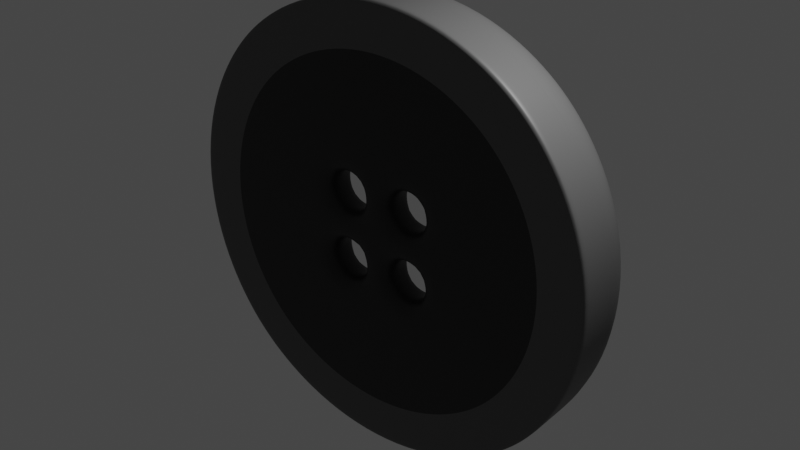 # Source: Button3.blend  (saved by Blender 3.0.42; exported with 4.5.12 LTS)
import bpy
from mathutils import Matrix  # noqa: F401  (used for matrix-valued properties, if any)

bpy.ops.wm.read_factory_settings(use_empty=True)
scene = bpy.context.scene
scene.name = 'Scene'

# ---- collections
col_collection = bpy.data.collections.new('Collection'); scene.collection.children.link(col_collection)

# ---- materials (node trees are filled in below, after node groups)
mat_material_001 = bpy.data.materials.new('Material.001')
mat_material_001.use_transparent_shadow = False
mat_material_002 = bpy.data.materials.new('Material.002')
mat_material_002.use_transparent_shadow = False

# ---- material node trees
mat_material_001.use_nodes = True; mat_material_001.node_tree.nodes.clear()
_N = mat_material_001.node_tree.nodes; _L = mat_material_001.node_tree.links
n0 = _N.new('ShaderNodeBsdfPrincipled'); n0.name = 'Principled BSDF'; n0.location = (10, 300)
n0.distribution = 'GGX'
n0.subsurface_method = 'RANDOM_WALK_SKIN'
n0.inputs[0].default_value = (0.1022, 0.1022, 0.1022, 1.0)
n0.inputs[3].default_value = 1.45
n0.inputs[27].default_value = (0.0, 0.0, 0.0, 1.0)
n0.inputs[28].default_value = 1.0
n1 = _N.new('ShaderNodeOutputMaterial'); n1.name = 'Material Output'; n1.location = (300, 300)
_L.new(n0.outputs[0], n1.inputs[0])
n1.is_active_output = True
mat_material_002.use_nodes = True; mat_material_002.node_tree.nodes.clear()
_N = mat_material_002.node_tree.nodes; _L = mat_material_002.node_tree.links
n0 = _N.new('ShaderNodeBsdfPrincipled'); n0.name = 'Principled BSDF'; n0.location = (10, 300)
n0.distribution = 'GGX'
n0.subsurface_method = 'RANDOM_WALK_SKIN'
n0.inputs[0].default_value = (0.01229, 0.01229, 0.01229, 1.0)
n0.inputs[3].default_value = 1.45
n0.inputs[27].default_value = (0.0, 0.0, 0.0, 1.0)
n0.inputs[28].default_value = 1.0
n1 = _N.new('ShaderNodeOutputMaterial'); n1.name = 'Material Output'; n1.location = (300, 300)
_L.new(n0.outputs[0], n1.inputs[0])
n1.is_active_output = True

# ---- world
world_world = bpy.data.worlds.new('World'); scene.world = world_world
world_world.use_nodes = True; world_world.node_tree.nodes.clear()
_N = world_world.node_tree.nodes; _L = world_world.node_tree.links
n0 = _N.new('ShaderNodeOutputWorld'); n0.name = 'World Output'; n0.location = (300, 300)
n1 = _N.new('ShaderNodeBackground'); n1.name = 'Background'; n1.location = (10, 300)
n1.inputs[0].default_value = (0.05088, 0.05088, 0.05088, 1.0)
_L.new(n1.outputs[0], n0.inputs[0])
n0.is_active_output = True
world_world.color = (0.05088, 0.05088, 0.05088)
world_world.use_sun_shadow = False
world_world.sun_shadow_jitter_overblur = 0.0

# ---- lights
light_light = bpy.data.lights.new('Light', 'POINT')
light_light.transmission_factor = 0.0
light_light.energy = 1000.0
light_light.shadow_soft_size = 0.1
light_light.shadow_maximum_resolution = 0.006
light_light.use_absolute_resolution = True

# ---- meshes
me_plane = bpy.data.meshes.new('Plane')
me_plane.from_pydata([(1.0, 1.0, 0.0), (1.0, 0.0, 0.0), (0.0, 1.0, 0.0), (0.0, 0.0, 0.0), (1.0, 0.5, 0.0), (0.5, 1.0, 0.0), (0.0, 0.5, 0.0), (0.5, 0.0, 0.0), (1.0, 0.75, 0.0), (0.25, 1.0, 0.0), (0.0, 0.75, 0.0), (0.25, 0.0, 0.0), (1.0, 0.25, 0.0), (0.75, 1.0, 0.0), (0.0, 0.25, 0.0), (0.75, 0.0, 0.0), (0.5, 0.8018, 0.0), (0.5, 0.1982, 0.0), (0.1982, 0.5, 0.0), (0.8018, 0.5, 0.0), (0.7134, 0.2866, 0.0), (0.2866, 0.2866, 0.0), (0.2866, 0.7134, 0.0), (0.7134, 0.7134, 0.0), (-1.0, 1.0, 0.0), (-1.0, 0.0, 0.0), (-1.0, 0.5, 0.0), (-0.5, 1.0, 0.0), (-0.5, 0.0, 0.0), (-1.0, 0.75, 0.0), (-0.25, 1.0, 0.0), (-0.25, 0.0, 0.0), (-1.0, 0.25, 0.0), (-0.75, 1.0, 0.0), (-0.75, 0.0, 0.0), (-0.5, 0.8018, 0.0), (-0.5, 0.1982, 0.0), (-0.1982, 0.5, 0.0), (-0.8018, 0.5, 0.0), (-0.7134, 0.2866, 0.0), (-0.2866, 0.2866, 0.0), (-0.2866, 0.7134, 0.0), (-0.7134, 0.7134, 0.0), (1.0, -1.0, 0.0), (0.0, -1.0, 0.0), (1.0, -0.5, 0.0), (0.5, -1.0, 0.0), (0.0, -0.5, 0.0), (1.0, -0.75, 0.0), (0.25, -1.0, 0.0), (0.0, -0.75, 0.0), (1.0, -0.25, 0.0), (0.75, -1.0, 0.0), (0.0, -0.25, 0.0), (0.5, -0.8018, 0.0), (0.5, -0.1982, 0.0), (0.1982, -0.5, 0.0), (0.8018, -0.5, 0.0), (0.7134, -0.2866, 0.0), (0.2866, -0.2866, 0.0), (0.2866, -0.7134, 0.0), (0.7134, -0.7134, 0.0), (-1.0, -1.0, 0.0), (-1.0, -0.5, 0.0), (-0.5, -1.0, 0.0), (-1.0, -0.75, 0.0), (-0.25, -1.0, 0.0), (-1.0, -0.25, 0.0), (-0.75, -1.0, 0.0), (-0.5, -0.8018, 0.0), (-0.5, -0.1982, 0.0), (-0.1982, -0.5, 0.0), (-0.8018, -0.5, 0.0), (-0.7134, -0.2866, 0.0), (-0.2866, -0.2866, 0.0), (-0.2866, -0.7134, 0.0), (-0.7134, -0.7134, 0.0), (1.723, 1.723, -4.755e-16), (2.437, -7.408e-09, 3.238e-16), (-4.445e-09, 2.437, 3.238e-16), (2.18, 1.09, 6.798e-17), (1.09, 2.18, 6.798e-17), (1.949, 1.462, -1.898e-16), (0.591, 2.364, 2.546e-16), (2.364, 0.591, 2.546e-16), (1.462, 1.949, -1.898e-16), (-1.723, 1.723, -4.755e-16), (-2.437, -7.408e-09, 3.238e-16), (-2.18, 1.09, 6.798e-17), (-1.09, 2.18, 6.798e-17), (-1.949, 1.462, -1.898e-16), (-0.591, 2.364, 2.546e-16), (-2.364, 0.591, 2.546e-16), (-1.462, 1.949, -1.898e-16), (1.723, -1.723, -4.755e-16), (2.733e-08, -2.437, 3.238e-16), (2.18, -1.09, 6.798e-17), (1.09, -2.18, 6.798e-17), (1.949, -1.462, -1.898e-16), (0.591, -2.364, 2.546e-16), (2.364, -0.591, 2.546e-16), (1.462, -1.949, -1.898e-16), (-1.723, -1.723, -4.755e-16), (-2.18, -1.09, 6.798e-17), (-1.09, -2.18, 6.798e-17), (-1.949, -1.462, -1.898e-16), (-0.591, -2.364, 2.546e-16), (-2.364, -0.591, 2.546e-16), (-1.462, -1.949, -1.898e-16), (1.0, 0.75, -0.5292), (1.0, 1.0, -0.5292), (0.25, 1.0, -0.5292), (0.0, 1.0, -0.5292), (0.0, 0.75, -0.5292), (0.25, 0.0, -0.5292), (0.0, 0.0, -0.5292), (1.0, 0.25, -0.5292), (1.0, 0.5, -0.5292), (0.75, 1.0, -0.5292), (0.5, 1.0, -0.5292), (0.0, 0.25, -0.5292), (0.0, 0.5, -0.5292), (0.75, 0.0, -0.5292), (0.5, 0.0, -0.5292), (0.5, 0.8018, -0.5292), (0.1982, 0.5, -0.5292), (1.0, 0.0, -0.5292), (0.5, 0.1982, -0.5292), (0.8018, 0.5, -0.5292), (0.7134, 0.2866, -0.5292), (0.2866, 0.2866, -0.5292), (0.2866, 0.7134, -0.5292), (0.7134, 0.7134, -0.5292), (-1.0, 0.75, -0.5292), (-1.0, 1.0, -0.5292), (-0.25, 1.0, -0.5292), (-0.25, 0.0, -0.5292), (-1.0, 0.25, -0.5292), (-1.0, 0.5, -0.5292), (-0.75, 1.0, -0.5292), (-0.5, 1.0, -0.5292), (-0.75, 0.0, -0.5292), (-0.5, 0.0, -0.5292), (-0.5, 0.8018, -0.5292), (-0.1982, 0.5, -0.5292), (-1.0, 0.0, -0.5292), (-0.5, 0.1982, -0.5292), (-0.8018, 0.5, -0.5292), (-0.7134, 0.2866, -0.5292), (-0.2866, 0.2866, -0.5292), (-0.2866, 0.7134, -0.5292), (-0.7134, 0.7134, -0.5292), (1.0, -0.75, -0.5292), (1.0, -1.0, -0.5292), (0.25, -1.0, -0.5292), (5.574e-25, -1.0, -0.5292), (0.0, -0.75, -0.5292), (1.0, -0.25, -0.5292), (1.0, -0.5, -0.5292), (0.75, -1.0, -0.5292), (0.5, -1.0, -0.5292), (0.0, -0.25, -0.5292), (0.0, -0.5, -0.5292), (0.5, -0.8018, -0.5292), (0.1982, -0.5, -0.5292), (0.5, -0.1982, -0.5292), (0.8018, -0.5, -0.5292), (0.7134, -0.2866, -0.5292), (0.2866, -0.2866, -0.5292), (0.2866, -0.7134, -0.5292), (0.7134, -0.7134, -0.5292), (-1.0, -0.75, -0.5292), (-1.0, -1.0, -0.5292), (-0.25, -1.0, -0.5292), (-1.0, -0.25, -0.5292), (-1.0, -0.5, -0.5292), (-0.75, -1.0, -0.5292), (-0.5, -1.0, -0.5292), (-0.5, -0.8018, -0.5292), (-0.1982, -0.5, -0.5292), (-0.5, -0.1982, -0.5292), (-0.8018, -0.5, -0.5292), (-0.7134, -0.2866, -0.5292), (-0.2866, -0.2866, -0.5292), (-0.2866, -0.7134, -0.5292), (-0.7134, -0.7134, -0.5292), (1.949, 1.462, -0.5292), (1.723, 1.723, -0.5292), (0.591, 2.364, -0.5292), (-4.445e-09, 2.437, -0.5292), (2.364, 0.591, -0.5292), (2.18, 1.09, -0.5292), (1.462, 1.949, -0.5292), (1.09, 2.18, -0.5292), (2.437, -7.408e-09, -0.5292), (-1.949, 1.462, -0.5292), (-1.723, 1.723, -0.5292), (-0.591, 2.364, -0.5292), (-2.364, 0.591, -0.5292), (-2.18, 1.09, -0.5292), (-1.462, 1.949, -0.5292), (-1.09, 2.18, -0.5292), (-2.437, -7.408e-09, -0.5292), (1.949, -1.462, -0.5292), (1.723, -1.723, -0.5292), (0.591, -2.364, -0.5292), (2.733e-08, -2.437, -0.5292), (2.364, -0.591, -0.5292), (2.18, -1.09, -0.5292), (1.462, -1.949, -0.5292), (1.09, -2.18, -0.5292), (-1.949, -1.462, -0.5292), (-1.723, -1.723, -0.5292), (-0.591, -2.364, -0.5292), (-2.364, -0.591, -0.5292), (-2.18, -1.09, -0.5292), (-1.462, -1.949, -0.5292), (-1.09, -2.18, -0.5292), (-1.462, 1.949, -0.5292), (-1.09, 2.18, -0.5292), (-2.18, 1.09, -0.5292), (-1.949, 1.462, -0.5292), (-0.591, 2.364, -0.5292), (-2.437, -7.408e-09, -0.5292), (-2.364, 0.591, -0.5292), (-1.723, 1.723, -0.5292), (1.949, -1.462, -0.5292), (1.723, -1.723, -0.5292), (0.591, -2.364, -0.5292), (2.733e-08, -2.437, -0.5292), (2.364, -0.591, -0.5292), (2.18, -1.09, -0.5292), (1.462, -1.949, -0.5292), (1.09, -2.18, -0.5292), (2.437, -7.408e-09, -0.5292), (-1.723, -1.723, -0.5292), (-1.949, -1.462, -0.5292), (-0.591, -2.364, -0.5292), (-2.18, -1.09, -0.5292), (-2.364, -0.591, -0.5292), (1.723, 1.723, -0.5292), (1.949, 1.462, -0.5292), (-1.09, -2.18, -0.5292), (-1.462, -1.949, -0.5292), (-4.445e-09, 2.437, -0.5292), (0.591, 2.364, -0.5292), (2.18, 1.09, -0.5292), (2.364, 0.591, -0.5292), (1.09, 2.18, -0.5292), (1.462, 1.949, -0.5292), (-1.09, 2.18, 0.0), (-1.949, 1.462, 0.0), (-0.591, 2.364, 0.0), (-2.364, 0.591, 0.0), (1.723, -1.723, 0.0), (2.733e-08, -2.437, 0.0), (2.18, -1.09, 0.0), (1.09, -2.18, 0.0), (-1.949, -1.462, 0.0), (-0.591, -2.364, 0.0), (-2.364, -0.591, 0.0), (1.949, 1.462, 0.0), (-1.462, -1.949, 0.0), (0.591, 2.364, 0.0), (2.364, 0.591, 0.0), (1.462, 1.949, 0.0), (-1.462, 1.949, 0.0), (-2.18, 1.09, 0.0), (-2.437, -7.408e-09, 0.0), (-1.723, 1.723, 0.0), (1.949, -1.462, 0.0), (0.591, -2.364, 0.0), (2.364, -0.591, 0.0), (1.462, -1.949, 0.0), (2.437, -7.408e-09, 0.0), (-1.723, -1.723, 0.0), (-2.18, -1.09, 0.0), (1.723, 1.723, 0.0), (-1.09, -2.18, 0.0), (-4.445e-09, 2.437, 0.0), (2.18, 1.09, 0.0), (1.09, 2.18, 0.0), (-1.933, 2.59, 0.0), (-1.933, 2.59, -0.5292), (-2.894, 1.439, 0.0), (-2.894, 1.439, -0.5292), (-3.232, 1.954e-10, 0.0), (-3.232, 1.954e-10, -0.5292), (-2.286, 2.286, 0.0), (-2.286, 2.286, -0.5292), (2.59, -1.933, 0.0), (2.59, -1.933, -0.5292), (0.7789, -3.137, 0.0), (0.7789, -3.137, -0.5292), (3.137, -0.7789, 0.0), (3.137, -0.7789, -0.5292), (1.933, -2.59, 0.0), (1.933, -2.59, -0.5292), (3.232, 1.954e-10, 0.0), (3.232, 1.954e-10, -0.5292), (-2.286, -2.286, 0.0), (-2.286, -2.286, -0.5292), (-2.894, -1.439, 0.0), (-2.894, -1.439, -0.5292), (2.286, 2.286, 0.0), (2.286, 2.286, -0.5292), (-1.439, -2.894, 0.0), (-1.439, -2.894, -0.5292), (-4.445e-09, 3.232, 0.0), (-4.445e-09, 3.232, -0.5292), (2.894, 1.439, 0.0), (2.894, 1.439, -0.5292), (1.439, 2.894, 0.0), (1.439, 2.894, -0.5292), (-3.137, 0.7789, -0.5292), (-0.7789, 3.137, -0.5292), (-2.59, 1.933, -0.5292), (1.933, 2.59, -0.5292), (3.137, 0.7789, -0.5292), (0.7789, 3.137, -0.5292), (-1.933, -2.59, -0.5292), (2.59, 1.933, -0.5292), (-3.137, -0.7789, -0.5292), (-0.7789, -3.137, -0.5292), (-2.59, -1.933, -0.5292), (2.733e-08, -3.232, -0.5292), (2.286, -2.286, -0.5292), (1.439, -2.894, -0.5292), (2.894, -1.439, -0.5292), (-1.439, 2.894, -0.5292), (-1.439, 2.894, 0.0), (-2.59, 1.933, 0.0), (-0.7789, 3.137, 0.0), (-3.137, 0.7789, 0.0), (2.286, -2.286, 0.0), (2.733e-08, -3.232, 0.0), (2.894, -1.439, 0.0), (1.439, -2.894, 0.0), (-2.59, -1.933, 0.0), (-0.7789, -3.137, 0.0), (-3.137, -0.7789, 0.0), (2.59, 1.933, 0.0), (-1.933, -2.59, 0.0), (0.7789, 3.137, 0.0), (3.137, 0.7789, 0.0), (1.933, 2.59, 0.0), (-1.933, 2.59, 0.0), (-2.894, 1.439, 0.0), (-3.232, 1.954e-10, 0.0), (-2.286, 2.286, 0.0), (2.59, -1.933, 0.0), (0.7789, -3.137, 0.0), (3.137, -0.7789, 0.0), (1.933, -2.59, 0.0), (3.232, 1.954e-10, 0.0), (-2.286, -2.286, 0.0), (-2.894, -1.439, 0.0), (2.286, 2.286, 0.0), (-1.439, -2.894, 0.0), (-4.445e-09, 3.232, 0.0), (2.894, 1.439, 0.0), (1.439, 2.894, 0.0), (-1.439, 2.894, 0.0), (-2.59, 1.933, 0.0), (-0.7789, 3.137, 0.0), (-3.137, 0.7789, 0.0), (2.286, -2.286, 0.0), (2.733e-08, -3.232, 0.0), (2.894, -1.439, 0.0), (1.439, -2.894, 0.0), (-2.59, -1.933, 0.0), (-0.7789, -3.137, 0.0), (-3.137, -0.7789, 0.0), (2.59, 1.933, 0.0), (-1.933, -2.59, 0.0), (0.7789, 3.137, 0.0), (3.137, 0.7789, 0.0), (1.933, 2.59, 0.0), (-1.933, 2.59, -0.5292), (-2.894, 1.439, -0.5292), (-3.232, 1.954e-10, -0.5292), (-2.286, 2.286, -0.5292), (2.59, -1.933, -0.5292), (0.7789, -3.137, -0.5292), (3.137, -0.7789, -0.5292), (1.933, -2.59, -0.5292), (3.232, 1.954e-10, -0.5292), (-2.286, -2.286, -0.5292), (-2.894, -1.439, -0.5292), (2.286, 2.286, -0.5292), (-1.439, -2.894, -0.5292), (-4.445e-09, 3.232, -0.5292), (2.894, 1.439, -0.5292), (1.439, 2.894, -0.5292), (-1.439, 2.894, -0.5292), (-2.59, 1.933, -0.5292), (-0.7789, 3.137, -0.5292), (-3.137, 0.7789, -0.5292), (2.286, -2.286, -0.5292), (2.733e-08, -3.232, -0.5292), (2.894, -1.439, -0.5292), (1.439, -2.894, -0.5292), (-2.59, -1.933, -0.5292), (-0.7789, -3.137, -0.5292), (-3.137, -0.7789, -0.5292), (2.59, 1.933, -0.5292), (-1.933, -2.59, -0.5292), (0.7789, 3.137, -0.5292), (3.137, 0.7789, -0.5292), (1.933, 2.59, -0.5292), (-1.335, 1.788, -0.3654), (-1.998, 0.9933, -0.3654), (-2.232, 1.349e-10, -0.3654), (-1.578, 1.578, -0.3654), (1.788, -1.335, -0.3654), (0.5378, -2.166, -0.3654), (2.166, -0.5378, -0.3654), (1.335, -1.788, -0.3654), (2.232, 1.349e-10, -0.3654), (-1.578, -1.578, -0.3654), (-1.998, -0.9933, -0.3654), (1.578, 1.578, -0.3654), (-0.9933, -1.998, -0.3654), (-3.069e-09, 2.232, -0.3654), (1.998, 0.9933, -0.3654), (0.9933, 1.998, -0.3654), (-0.9933, 1.998, -0.3654), (-1.788, 1.335, -0.3654), (-0.5378, 2.166, -0.3654), (-2.166, 0.5378, -0.3654), (1.578, -1.578, -0.3654), (1.887e-08, -2.232, -0.3654), (1.998, -0.9933, -0.3654), (0.9933, -1.998, -0.3654), (-1.788, -1.335, -0.3654), (-0.5378, -2.166, -0.3654), (-2.166, -0.5378, -0.3654), (1.788, 1.335, -0.3654), (-1.335, -1.788, -0.3654), (0.5378, 2.166, -0.3654), (2.166, 0.5378, -0.3654), (1.335, 1.788, -0.3654), (-0.7789, 3.137, -1.072), (-0.591, 2.364, -1.072), (-4.445e-09, 2.437, -1.072), (-4.445e-09, 3.232, -1.072), (-2.286, 2.286, -1.072), (-1.723, 1.723, -1.072), (-1.462, 1.949, -1.072), (-1.933, 2.59, -1.072), (-3.137, 0.7789, -1.072), (-2.364, 0.591, -1.072), (-2.18, 1.09, -1.072), (-2.894, 1.439, -1.072), (2.733e-08, -2.437, -1.072), (2.733e-08, -3.232, -1.072), (-1.949, 1.462, -1.072), (1.462, 1.949, -1.072), (1.723, 1.723, -1.072), (2.364, 0.591, -1.072), (2.437, -7.408e-09, -1.072), (0.591, 2.364, -1.072), (1.09, 2.18, -1.072), (-1.462, -1.949, -1.072), (-1.723, -1.723, -1.072), (1.949, 1.462, -1.072), (2.18, 1.09, -1.072), (-2.364, -0.591, -1.072), (-2.437, -7.408e-09, -1.072), (-0.591, -2.364, -1.072), (-1.09, -2.18, -1.072), (-1.949, -1.462, -1.072), (-2.18, -1.09, -1.072), (1.723, -1.723, -1.072), (1.462, -1.949, -1.072), (2.364, -0.591, -1.072), (1.09, -2.18, -1.072), (0.591, -2.364, -1.072), (2.18, -1.09, -1.072), (1.949, -1.462, -1.072), (-1.09, 2.18, -1.072), (2.894, -1.439, -1.072), (2.59, -1.933, -1.072), (1.439, -2.894, -1.072), (0.7789, -3.137, -1.072), (3.232, 1.954e-10, -1.072), (3.137, -0.7789, -1.072), (2.286, -2.286, -1.072), (1.933, -2.59, -1.072), (-2.286, -2.286, -1.072), (-2.59, -1.933, -1.072), (-2.59, 1.933, -1.072), (1.933, 2.59, -1.072), (2.286, 2.286, -1.072), (3.137, 0.7789, -1.072), (0.7789, 3.137, -1.072), (1.439, 2.894, -1.072), (-1.933, -2.59, -1.072), (2.59, 1.933, -1.072), (2.894, 1.439, -1.072), (-3.137, -0.7789, -1.072), (-3.232, 1.954e-10, -1.072), (-0.7789, -3.137, -1.072), (-1.439, -2.894, -1.072), (-2.894, -1.439, -1.072), (-1.439, 2.894, -1.072), (-1.439, 2.894, -0.5292), (-2.59, 1.933, -0.5292), (-0.7789, 3.137, -0.5292), (-3.137, 0.7789, -0.5292), (2.286, -2.286, -0.5292), (2.733e-08, -3.232, -0.5292), (2.894, -1.439, -0.5292), (1.439, -2.894, -0.5292), (-2.59, -1.933, -0.5292), (-0.7789, -3.137, -0.5292), (-3.137, -0.7789, -0.5292), (2.59, 1.933, -0.5292), (-1.933, -2.59, -0.5292), (0.7789, 3.137, -0.5292), (3.137, 0.7789, -0.5292), (1.933, 2.59, -0.5292), (-1.933, 2.59, -0.5292), (-2.894, 1.439, -0.5292), (-3.232, 1.954e-10, -0.5292), (-2.286, 2.286, -0.5292), (2.59, -1.933, -0.5292), (0.7789, -3.137, -0.5292), (3.137, -0.7789, -0.5292), (1.933, -2.59, -0.5292), (3.232, 1.954e-10, -0.5292), (-2.286, -2.286, -0.5292), (-2.894, -1.439, -0.5292), (2.286, 2.286, -0.5292), (-1.439, -2.894, -0.5292), (-4.445e-09, 3.232, -0.5292), (2.894, 1.439, -0.5292), (1.439, 2.894, -0.5292), (2.164, -1.082, -1.072), (2.164, -1.082, -0.5292), (1.935, -1.452, -0.5292), (1.935, -1.452, -1.072), (1.082, -2.164, -1.072), (1.082, -2.164, -0.5292), (-2.347, 0.5868, -0.5292), (-2.164, 1.082, -0.5292), (-0.5868, 2.347, -0.5292), (-4.445e-09, 2.419, -0.5292), (-1.935, 1.452, -0.5292), (-1.711, 1.711, -0.5292), (1.452, 1.935, -0.5292), (1.711, 1.711, -0.5292), (2.347, 0.5868, -0.5292), (2.419, -7.492e-09, -0.5292), (0.5868, 2.347, -0.5292), (1.082, 2.164, -0.5292), (-1.452, -1.935, -0.5292), (-1.711, -1.711, -0.5292), (1.935, 1.452, -0.5292), (2.164, 1.082, -0.5292), (-2.347, -0.5868, -0.5292), (-2.419, -7.492e-09, -0.5292), (-0.5868, -2.347, -0.5292), (-1.082, -2.164, -0.5292), (-1.935, -1.452, -0.5292), (-2.164, -1.082, -0.5292), (2.733e-08, -2.419, -0.5292), (1.711, -1.711, -0.5292), (1.452, -1.935, -0.5292), (2.347, -0.5868, -0.5292), (0.5868, -2.347, -0.5292), (-1.452, 1.935, -0.5292), (-1.082, 2.164, -0.5292), (0.5868, -2.347, -1.072), (2.419, -7.492e-09, -1.072), (2.347, -0.5868, -1.072), (1.711, -1.711, -1.072), (1.452, -1.935, -1.072), (-1.711, -1.711, -1.072), (-1.935, -1.452, -1.072), (2.733e-08, -2.419, -1.072), (-0.5868, -2.347, -1.072), (-2.164, -1.082, -1.072), (-2.347, -0.5868, -1.072), (1.711, 1.711, -1.072), (1.935, 1.452, -1.072), (-2.347, 0.5868, -1.072), (-2.164, 1.082, -1.072), (-0.5868, 2.347, -1.072), (-4.445e-09, 2.419, -1.072), (-1.935, 1.452, -1.072), (-1.711, 1.711, -1.072), (1.452, 1.935, -1.072), (2.347, 0.5868, -1.072), (0.5868, 2.347, -1.072), (1.082, 2.164, -1.072), (-1.452, -1.935, -1.072), (2.164, 1.082, -1.072), (-2.419, -7.492e-09, -1.072), (-1.082, -2.164, -1.072), (-1.452, 1.935, -1.072), (-1.082, 2.164, -1.072), (-0.5939, 2.376, -1.072), (-4.445e-09, 2.449, -1.072), (-1.732, 1.732, -1.072), (-1.469, 1.959, -1.072), (-2.376, 0.5939, -1.072), (-2.19, 1.095, -1.072), (2.733e-08, -2.449, -1.072), (2.19, -1.095, -1.072), (1.959, -1.469, -1.072), (1.095, -2.19, -1.072), (0.5939, -2.376, -1.072), (2.449, -7.293e-09, -1.072), (2.376, -0.5939, -1.072), (1.732, -1.732, -1.072), (1.469, -1.959, -1.072), (-1.732, -1.732, -1.072), (-1.959, -1.469, -1.072), (-2.449, -7.293e-09, -1.072), (-1.959, 1.469, -1.072), (-1.095, 2.19, -1.072), (1.732, 1.732, -1.072), (1.469, 1.959, -1.072), (2.376, 0.5939, -1.072), (1.095, 2.19, -1.072), (0.5939, 2.376, -1.072), (-1.469, -1.959, -1.072), (2.19, 1.095, -1.072), (1.959, 1.469, -1.072), (-2.376, -0.5939, -1.072), (-1.095, -2.19, -1.072), (-0.5939, -2.376, -1.072), (-2.19, -1.095, -1.072), (2.164, -1.082, -0.53), (1.935, -1.452, -0.53), (1.082, -2.164, -0.53), (0.5868, -2.347, -0.53), (2.419, -7.492e-09, -0.53), (2.347, -0.5868, -0.53), (1.711, -1.711, -0.53), (1.452, -1.935, -0.53), (-1.711, -1.711, -0.53), (-1.935, -1.452, -0.53), (2.733e-08, -2.419, -0.53), (-0.5868, -2.347, -0.53), (-2.164, -1.082, -0.53), (-2.347, -0.5868, -0.53), (1.711, 1.711, -0.53), (1.935, 1.452, -0.53), (-2.164, 1.082, -0.53), (-2.347, 0.5868, -0.53), (-1.452, 1.935, -0.53), (-1.711, 1.711, -0.53), (-4.445e-09, 2.419, -0.53), (-0.5868, 2.347, -0.53), (-2.419, -7.492e-09, -0.53), (-1.935, 1.452, -0.53), (-1.082, 2.164, -0.53), (1.452, 1.935, -0.53), (2.347, 0.5868, -0.53), (1.082, 2.164, -0.53), (0.5868, 2.347, -0.53), (-1.452, -1.935, -0.53), (2.164, 1.082, -0.53), (-1.082, -2.164, -0.53), (1.935, -1.452, -0.9976), (0.5868, -2.347, -0.9976), (2.347, -0.5868, -0.9976), (1.452, -1.935, -0.9976), (-1.935, -1.452, -0.9976), (-0.5868, -2.347, -0.9976), (-2.347, -0.5868, -0.9976), (1.935, 1.452, -0.9976), (-2.164, 1.082, -0.9976), (-1.452, 1.935, -0.9976), (-4.445e-09, 2.419, -0.9976), (1.082, 2.164, -0.9976), (2.164, 1.082, -0.9976), (-1.082, -2.164, -0.9976), (2.164, -1.082, -0.9976), (1.082, -2.164, -0.9976), (2.419, -7.492e-09, -0.9976), (1.711, -1.711, -0.9976), (-1.711, -1.711, -0.9976), (2.733e-08, -2.419, -0.9976), (-2.164, -1.082, -0.9976), (1.711, 1.711, -0.9976), (-2.347, 0.5868, -0.9976), (-1.711, 1.711, -0.9976), (-0.5868, 2.347, -0.9976), (-2.419, -7.492e-09, -0.9976), (-1.935, 1.452, -0.9976), (-1.082, 2.164, -0.9976), (1.452, 1.935, -0.9976), (2.347, 0.5868, -0.9976), (0.5868, 2.347, -0.9976), (-1.452, -1.935, -0.9976)], [], [(23, 13, 0, 8), (22, 9, 5, 16), (20, 19, 4, 12), (7, 17, 20, 15), (15, 20, 12, 1), (14, 6, 18, 21), (3, 14, 21, 11), (11, 21, 17, 7), (10, 2, 9, 22), (6, 10, 22, 18), (16, 5, 13, 23), (19, 23, 8, 4), (42, 29, 24, 33), (41, 35, 27, 30), (39, 32, 26, 38), (28, 34, 39, 36), (34, 25, 32, 39), (14, 40, 37, 6), (3, 31, 40, 14), (31, 28, 36, 40), (10, 41, 30, 2), (6, 37, 41, 10), (35, 42, 33, 27), (38, 26, 29, 42), (61, 48, 43, 52), (60, 54, 46, 49), (58, 51, 45, 57), (7, 15, 58, 55), (15, 1, 51, 58), (53, 59, 56, 47), (3, 11, 59, 53), (11, 7, 55, 59), (50, 60, 49, 44), (47, 56, 60, 50), (54, 61, 52, 46), (57, 45, 48, 61), (76, 68, 62, 65), (75, 66, 64, 69), (73, 72, 63, 67), (28, 70, 73, 34), (34, 73, 67, 25), (53, 47, 71, 74), (3, 53, 74, 31), (31, 74, 70, 28), (50, 44, 66, 75), (47, 50, 75, 71), (69, 64, 68, 76), (72, 76, 65, 63), (52, 101, 97, 46), (5, 81, 85, 13), (62, 102, 105, 65), (25, 87, 92, 32), (44, 95, 106, 66), (24, 86, 93, 33), (63, 103, 107, 67), (45, 96, 98, 48), (64, 104, 108, 68), (29, 90, 86, 24), (46, 97, 99, 49), (8, 82, 80, 4), (30, 91, 79, 2), (9, 83, 81, 5), (1, 78, 100, 51), (65, 105, 103, 63), (32, 92, 88, 26), (43, 94, 101, 52), (66, 106, 104, 64), (33, 93, 89, 27), (0, 77, 82, 8), (12, 84, 78, 1), (67, 107, 87, 25), (48, 98, 94, 43), (2, 79, 83, 9), (13, 85, 77, 0), (68, 108, 102, 62), (49, 99, 95, 44), (26, 88, 90, 29), (51, 100, 96, 45), (4, 80, 84, 12), (27, 89, 91, 30), (132, 109, 110, 118), (131, 124, 119, 111), (129, 116, 117, 128), (123, 122, 129, 127), (122, 126, 116, 129), (120, 130, 125, 121), (115, 114, 130, 120), (114, 123, 127, 130), (113, 131, 111, 112), (121, 125, 131, 113), (124, 132, 118, 119), (128, 117, 109, 132), (151, 139, 134, 133), (150, 135, 140, 143), (148, 147, 138, 137), (142, 146, 148, 141), (141, 148, 137, 145), (120, 121, 144, 149), (115, 120, 149, 136), (136, 149, 146, 142), (113, 112, 135, 150), (121, 113, 150, 144), (143, 140, 139, 151), (147, 151, 133, 138), (170, 159, 153, 152), (169, 154, 160, 163), (167, 166, 158, 157), (123, 165, 167, 122), (122, 167, 157, 126), (161, 162, 164, 168), (115, 161, 168, 114), (114, 168, 165, 123), (156, 155, 154, 169), (162, 156, 169, 164), (163, 160, 159, 170), (166, 170, 152, 158), (185, 171, 172, 176), (184, 178, 177, 173), (182, 174, 175, 181), (142, 141, 182, 180), (141, 145, 174, 182), (161, 183, 179, 162), (115, 136, 183, 161), (136, 142, 180, 183), (156, 184, 173, 155), (162, 179, 184, 156), (178, 185, 176, 177), (181, 175, 171, 185), (159, 160, 210, 209), (119, 118, 192, 193), (172, 171, 211, 212), (145, 137, 198, 202), (155, 173, 213, 206), (134, 139, 200, 196), (175, 174, 214, 215), (158, 152, 203, 208), (177, 176, 216, 217), (133, 134, 196, 195), (160, 154, 205, 210), (109, 117, 191, 186), (135, 112, 189, 197), (111, 119, 193, 188), (126, 157, 207, 194), (171, 175, 215, 211), (137, 138, 199, 198), (153, 159, 209, 204), (173, 177, 217, 213), (139, 140, 201, 200), (110, 109, 186, 187), (116, 126, 194, 190), (174, 145, 202, 214), (152, 153, 204, 203), (112, 111, 188, 189), (118, 110, 187, 192), (176, 172, 212, 216), (154, 155, 206, 205), (138, 133, 195, 199), (157, 158, 208, 207), (117, 116, 190, 191), (140, 135, 197, 201), (16, 23, 132, 124), (219, 218, 200, 201), (41, 37, 144, 150), (221, 220, 199, 195), (73, 70, 180, 182), (56, 59, 168, 164), (222, 219, 201, 197), (35, 41, 150, 143), (224, 223, 202, 198), (74, 71, 179, 183), (218, 225, 196, 200), (59, 55, 165, 168), (38, 42, 151, 147), (227, 226, 203, 204), (42, 35, 143, 151), (229, 228, 205, 206), (70, 74, 183, 180), (60, 56, 164, 169), (231, 230, 207, 208), (233, 232, 209, 210), (71, 75, 184, 179), (54, 60, 169, 163), (226, 231, 208, 203), (228, 233, 210, 205), (75, 69, 178, 184), (57, 61, 170, 166), (230, 234, 194, 207), (61, 54, 163, 170), (232, 227, 204, 209), (19, 20, 129, 128), (76, 72, 181, 185), (236, 235, 212, 211), (69, 76, 185, 178), (237, 229, 206, 213), (20, 17, 127, 129), (239, 238, 215, 214), (241, 240, 187, 186), (243, 242, 217, 216), (21, 18, 125, 130), (245, 244, 189, 188), (238, 236, 211, 215), (247, 246, 191, 190), (39, 38, 147, 148), (242, 237, 213, 217), (249, 248, 193, 192), (223, 239, 214, 202), (17, 21, 130, 127), (246, 241, 186, 191), (36, 39, 148, 146), (235, 243, 216, 212), (248, 245, 188, 193), (18, 22, 131, 125), (234, 247, 190, 194), (37, 40, 149, 144), (240, 249, 192, 187), (22, 16, 124, 131), (225, 221, 195, 196), (58, 57, 166, 167), (244, 222, 197, 189), (40, 36, 146, 149), (23, 19, 128, 132), (220, 224, 198, 199), (72, 73, 182, 181), (55, 58, 167, 165), (231, 226, 540, 539), (276, 258, 338, 302), (471, 464, 578, 579), (293, 327, 483, 484), (263, 279, 308, 343), (233, 228, 570, 543), (469, 454, 580, 581), (262, 278, 306, 342), (295, 299, 485, 486), (234, 230, 569, 553), (261, 277, 304, 341), (467, 472, 582, 583), (297, 326, 487, 488), (260, 276, 302, 340), (227, 232, 568, 567), (324, 301, 489, 490), (259, 255, 335, 339), (465, 458, 584, 585), (258, 275, 300, 338), (323, 325, 455, 502), (273, 254, 334, 296), (235, 236, 564, 557), (272, 274, 298, 294), (322, 303, 504, 500), (271, 257, 337, 292), (463, 470, 599, 596), (270, 256, 336, 290), (321, 305, 493, 498), (257, 273, 296, 337), (229, 237, 562, 566), (256, 272, 294, 336), (320, 307, 503, 497), (89, 93, 266, 250), (90, 88, 267, 251), (91, 89, 250, 252), (92, 87, 268, 253), (93, 86, 269, 266), (94, 98, 270, 254), (95, 99, 271, 255), (96, 100, 272, 256), (97, 101, 273, 257), (98, 96, 256, 270), (99, 97, 257, 271), (100, 78, 274, 272), (101, 94, 254, 273), (105, 102, 275, 258), (106, 95, 255, 259), (107, 103, 276, 260), (82, 77, 277, 261), (108, 104, 278, 262), (83, 79, 279, 263), (103, 105, 258, 276), (84, 80, 280, 264), (104, 106, 259, 278), (85, 81, 281, 265), (87, 107, 260, 268), (80, 82, 261, 280), (102, 108, 262, 275), (81, 83, 263, 281), (78, 84, 264, 274), (77, 85, 265, 277), (86, 90, 251, 269), (79, 91, 252, 279), (88, 92, 253, 267), (379, 397, 314, 285), (391, 396, 315, 309), (381, 395, 316, 289), (389, 409, 317, 305), (386, 408, 318, 299), (393, 407, 319, 313), (387, 406, 320, 301), (392, 405, 321, 311), (380, 404, 322, 287), (409, 393, 313, 317), (390, 403, 323, 307), (408, 392, 311, 318), (388, 402, 324, 303), (407, 391, 309, 319), (406, 390, 307, 320), (405, 389, 305, 321), (404, 388, 303, 322), (403, 399, 325, 323), (402, 387, 301, 324), (385, 398, 326, 297), (384, 386, 299, 295), (383, 401, 327, 293), (382, 400, 328, 291), (401, 385, 297, 327), (400, 384, 295, 328), (399, 383, 293, 325), (398, 382, 291, 326), (378, 381, 289, 283), (397, 380, 287, 314), (396, 394, 329, 315), (395, 379, 285, 316), (394, 378, 283, 329), (461, 444, 589, 594), (264, 280, 310, 344), (319, 309, 445, 495), (278, 259, 339, 306), (238, 239, 560, 565), (265, 281, 312, 345), (303, 324, 490, 504), (268, 260, 340, 286), (472, 471, 579, 582), (280, 261, 341, 310), (318, 311, 499, 494), (275, 262, 342, 300), (240, 241, 558, 551), (281, 263, 343, 312), (250, 266, 282, 330), (307, 323, 502, 503), (274, 264, 344, 298), (251, 267, 284, 331), (459, 466, 597, 593), (277, 265, 345, 304), (252, 250, 330, 332), (317, 313, 496, 492), (269, 251, 331, 288), (253, 268, 286, 333), (242, 243, 556, 563), (279, 252, 332, 308), (266, 269, 288, 282), (287, 322, 500, 501), (267, 253, 333, 284), (254, 270, 290, 334), (470, 469, 581, 599), (255, 271, 292, 335), (330, 282, 346, 362), (331, 284, 347, 363), (332, 330, 362, 364), (333, 286, 348, 365), (282, 288, 349, 346), (334, 290, 350, 366), (335, 292, 351, 367), (336, 294, 352, 368), (337, 296, 353, 369), (290, 336, 368, 350), (292, 337, 369, 351), (294, 298, 354, 352), (296, 334, 366, 353), (338, 300, 355, 370), (339, 335, 367, 371), (340, 302, 356, 372), (341, 304, 357, 373), (342, 306, 358, 374), (343, 308, 359, 375), (302, 338, 370, 356), (344, 310, 360, 376), (306, 339, 371, 358), (345, 312, 361, 377), (286, 340, 372, 348), (310, 341, 373, 360), (300, 342, 374, 355), (312, 343, 375, 361), (298, 344, 376, 354), (304, 345, 377, 357), (288, 331, 363, 349), (308, 332, 364, 359), (284, 333, 365, 347), (506, 522, 378, 394), (507, 523, 379, 395), (508, 506, 394, 396), (509, 524, 380, 397), (522, 525, 381, 378), (510, 526, 382, 398), (511, 527, 383, 399), (512, 528, 384, 400), (513, 529, 385, 401), (526, 512, 400, 382), (527, 513, 401, 383), (528, 530, 386, 384), (529, 510, 398, 385), (514, 531, 387, 402), (515, 511, 399, 403), (516, 532, 388, 404), (517, 533, 389, 405), (518, 534, 390, 406), (519, 535, 391, 407), (532, 514, 402, 388), (520, 536, 392, 408), (534, 515, 403, 390), (521, 537, 393, 409), (524, 516, 404, 380), (536, 517, 405, 392), (531, 518, 406, 387), (537, 519, 407, 393), (530, 520, 408, 386), (533, 521, 409, 389), (525, 507, 395, 381), (535, 508, 396, 391), (523, 509, 397, 379), (398, 382, 414, 430), (388, 402, 434, 420), (399, 383, 415, 431), (408, 392, 424, 440), (400, 384, 416, 432), (390, 403, 435, 422), (401, 385, 417, 433), (409, 393, 425, 441), (382, 400, 432, 414), (380, 404, 436, 412), (383, 401, 433, 415), (392, 405, 437, 424), (384, 386, 418, 416), (387, 406, 438, 419), (385, 398, 430, 417), (393, 407, 439, 425), (402, 387, 419, 434), (394, 378, 410, 426), (386, 408, 440, 418), (403, 399, 431, 435), (395, 379, 411, 427), (389, 409, 441, 421), (404, 388, 420, 436), (396, 394, 426, 428), (381, 395, 427, 413), (405, 389, 421, 437), (397, 380, 412, 429), (391, 396, 428, 423), (406, 390, 422, 438), (378, 381, 413, 410), (379, 397, 429, 411), (407, 391, 423, 439), (605, 621, 505, 449), (624, 613, 485, 494), (607, 620, 491, 453), (623, 622, 493, 492), (621, 602, 442, 505), (620, 604, 446, 491), (619, 606, 450, 501), (602, 603, 445, 442), (604, 605, 449, 446), (606, 607, 453, 450), (610, 615, 487, 482), (612, 608, 455, 484), (614, 609, 481, 486), (616, 611, 483, 488), (609, 610, 482, 481), (611, 612, 484, 483), (613, 614, 486, 485), (615, 616, 488, 487), (617, 618, 490, 489), (626, 625, 496, 495), (627, 617, 489, 497), (629, 628, 499, 498), (630, 619, 501, 500), (625, 623, 492, 496), (632, 631, 503, 502), (628, 624, 494, 499), (618, 633, 504, 490), (603, 626, 495, 445), (631, 627, 497, 503), (622, 629, 498, 493), (633, 630, 500, 504), (608, 632, 502, 455), (291, 328, 481, 482), (244, 245, 554, 547), (457, 462, 595, 592), (327, 297, 488, 483), (236, 238, 565, 564), (468, 467, 583, 598), (328, 295, 486, 481), (246, 247, 552, 559), (325, 293, 484, 455), (466, 465, 585, 597), (326, 291, 482, 487), (237, 242, 563, 562), (285, 314, 450, 453), (283, 289, 446, 449), (464, 463, 596, 578), (309, 315, 442, 445), (314, 287, 501, 450), (248, 249, 550, 555), (289, 316, 491, 446), (315, 329, 505, 442), (462, 461, 594, 595), (305, 317, 492, 493), (316, 285, 453, 491), (480, 448, 600, 601), (299, 318, 494, 485), (329, 283, 449, 505), (239, 223, 561, 560), (313, 319, 495, 496), (460, 459, 593, 574), (301, 320, 497, 489), (456, 452, 587, 590), (311, 321, 498, 499), (347, 365, 509, 523), (359, 364, 508, 535), (349, 363, 507, 525), (357, 377, 521, 533), (354, 376, 520, 530), (361, 375, 519, 537), (355, 374, 518, 531), (360, 373, 517, 536), (348, 372, 516, 524), (377, 361, 537, 521), (358, 371, 515, 534), (376, 360, 536, 520), (356, 370, 514, 532), (375, 359, 535, 519), (374, 358, 534, 518), (373, 357, 533, 517), (372, 356, 532, 516), (371, 367, 511, 515), (370, 355, 531, 514), (353, 366, 510, 529), (352, 354, 530, 528), (351, 369, 513, 527), (350, 368, 512, 526), (369, 353, 529, 513), (368, 352, 528, 512), (367, 351, 527, 511), (366, 350, 526, 510), (346, 349, 525, 522), (365, 348, 524, 509), (364, 362, 506, 508), (363, 347, 523, 507), (362, 346, 522, 506), (693, 690, 588, 601), (692, 689, 591, 590), (691, 688, 586, 598), (690, 676, 589, 588), (689, 675, 600, 591), (688, 674, 587, 586), (666, 683, 576, 541), (667, 685, 580, 573), (668, 680, 538, 575), (669, 681, 542, 577), (680, 666, 541, 538), (681, 667, 573, 542), (682, 668, 575, 574), (683, 669, 577, 576), (684, 670, 579, 578), (685, 671, 581, 580), (686, 672, 583, 582), (687, 673, 585, 584), (694, 687, 584, 592), (674, 692, 590, 587), (695, 682, 574, 593), (675, 693, 601, 600), (696, 677, 595, 594), (697, 684, 578, 596), (673, 678, 597, 585), (672, 691, 598, 583), (677, 694, 592, 595), (671, 679, 599, 581), (678, 695, 593, 597), (670, 686, 582, 579), (676, 696, 594, 589), (679, 697, 596, 599), (474, 473, 576, 577), (232, 233, 543, 568), (475, 460, 574, 575), (230, 231, 539, 569), (477, 476, 542, 573), (228, 229, 566, 570), (479, 478, 538, 541), (226, 227, 567, 540), (224, 220, 545, 544), (476, 474, 577, 542), (225, 218, 571, 549), (222, 244, 547, 546), (478, 475, 575, 538), (223, 224, 544, 561), (221, 225, 549, 548), (454, 477, 573, 580), (219, 222, 546, 572), (249, 240, 551, 550), (473, 479, 541, 576), (220, 221, 548, 545), (452, 451, 586, 587), (247, 234, 553, 552), (448, 447, 591, 600), (444, 443, 588, 589), (218, 219, 572, 571), (245, 248, 555, 554), (451, 468, 598, 586), (447, 456, 590, 591), (243, 235, 557, 556), (443, 480, 601, 588), (458, 457, 592, 584), (241, 246, 559, 558), (454, 469, 632, 608), (472, 467, 630, 633), (458, 465, 629, 622), (470, 463, 627, 631), (444, 461, 626, 603), (471, 472, 633, 618), (466, 459, 624, 628), (469, 470, 631, 632), (462, 457, 623, 625), (467, 468, 619, 630), (465, 466, 628, 629), (463, 464, 617, 627), (461, 462, 625, 626), (464, 471, 618, 617), (473, 474, 616, 615), (460, 475, 614, 613), (476, 477, 612, 611), (478, 479, 610, 609), (474, 476, 611, 616), (475, 478, 609, 614), (477, 454, 608, 612), (479, 473, 615, 610), (451, 452, 607, 606), (447, 448, 605, 604), (443, 444, 603, 602), (468, 451, 606, 619), (456, 447, 604, 620), (480, 443, 602, 621), (457, 458, 622, 623), (452, 456, 620, 607), (459, 460, 613, 624), (448, 480, 621, 605), (563, 556, 663, 665), (547, 554, 662, 654), (564, 565, 646, 643), (559, 552, 660, 664), (562, 563, 665, 645), (555, 550, 659, 661), (560, 561, 656, 647), (558, 559, 664, 649), (556, 557, 642, 663), (554, 555, 661, 662), (571, 572, 658, 652), (552, 553, 638, 660), (545, 548, 657, 650), (550, 551, 648, 659), (551, 558, 649, 648), (565, 560, 647, 646), (566, 562, 645, 644), (557, 564, 643, 642), (567, 568, 641, 640), (553, 569, 639, 638), (543, 570, 637, 636), (539, 540, 635, 634), (568, 543, 636, 641), (569, 539, 634, 639), (570, 566, 644, 637), (540, 567, 640, 635), (544, 545, 650, 651), (549, 571, 652, 653), (546, 547, 654, 655), (561, 544, 651, 656), (548, 549, 653, 657), (572, 546, 655, 658), (665, 663, 697, 679), (654, 662, 696, 676), (643, 646, 686, 670), (664, 660, 695, 678), (645, 665, 679, 671), (661, 659, 694, 677), (647, 656, 691, 672), (649, 664, 678, 673), (663, 642, 684, 697), (662, 661, 677, 696), (652, 658, 693, 675), (660, 638, 682, 695), (650, 657, 692, 674), (659, 648, 687, 694), (648, 649, 673, 687), (646, 647, 672, 686), (644, 645, 671, 685), (642, 643, 670, 684), (640, 641, 669, 683), (638, 639, 668, 682), (636, 637, 667, 681), (634, 635, 666, 680), (641, 636, 681, 669), (639, 634, 680, 668), (637, 644, 685, 667), (635, 640, 683, 666), (651, 650, 674, 688), (653, 652, 675, 689), (655, 654, 676, 690), (656, 651, 688, 691), (657, 653, 689, 692), (658, 655, 690, 693)])
me_plane.polygons.foreach_set('use_smooth', [True] * 704)
me_plane.polygons.foreach_set('material_index', [1, 1, 1, 1, 1, 1, 1, 1, 1, 1, 1, 1, 1, 1, 1, 1, 1, 1, 1, 1, 1, 1, 1, 1, 1, 1, 1, 1, 1, 1, 1, 1, 1, 1, 1, 1, 1, 1, 1, 1, 1, 1, 1, 1, 1, 1, 1, 1, 1, 1, 1, 1, 1, 1, 1, 1, 1, 1, 1, 1, 1, 1, 1, 1, 1, 1, 1, 1, 1, 1, 1, 1, 1, 1, 1, 1, 1, 1, 1, 1, 1, 1, 1, 1, 1, 1, 1, 1, 1, 1, 1, 1, 1, 1, 1, 1, 1, 1, 1, 1, 1, 1, 1, 1, 1, 1, 1, 1, 1, 1, 1, 1, 1, 1, 1, 1, 1, 1, 1, 1, 1, 1, 1, 1, 1, 1, 1, 1, 1, 1, 1, 1, 1, 1, 1, 1, 1, 1, 1, 1, 1, 1, 1, 1, 1, 1, 1, 1, 1, 1, 1, 1, 1, 1, 1, 1, 1, 1, 1, 1, 1, 1, 1, 1, 1, 1, 1, 1, 1, 1, 1, 1, 1, 1, 1, 1, 1, 1, 1, 1, 1, 1, 1, 1, 1, 1, 1, 1, 1, 1, 1, 1, 1, 1, 1, 1, 1, 1, 1, 1, 1, 1, 1, 1, 1, 1, 1, 1, 1, 1, 1, 1, 1, 1, 1, 1, 1, 1, 1, 1, 1, 1, 1, 1, 0, 0, 0, 0, 0, 0, 0, 0, 0, 0, 0, 0, 0, 0, 0, 0, 0, 0, 0, 0, 0, 0, 0, 0, 0, 0, 0, 0, 0, 0, 0, 0, 1, 1, 1, 1, 1, 1, 1, 1, 1, 1, 1, 1, 1, 1, 1, 1, 1, 1, 1, 1, 1, 1, 1, 1, 1, 1, 1, 1, 1, 1, 1, 1, 0, 0, 0, 0, 0, 0, 0, 0, 0, 0, 0, 0, 0, 0, 0, 0, 0, 0, 0, 0, 0, 0, 0, 0, 0, 0, 0, 0, 0, 0, 0, 0, 0, 0, 0, 0, 0, 0, 0, 0, 0, 0, 0, 0, 0, 0, 0, 0, 0, 0, 0, 0, 0, 0, 0, 0, 0, 0, 0, 0, 0, 0, 0, 0, 0, 0, 0, 0, 0, 0, 0, 0, 0, 0, 0, 0, 0, 0, 0, 0, 0, 0, 0, 0, 0, 0, 0, 0, 0, 0, 0, 0, 0, 0, 0, 0, 0, 0, 0, 0, 0, 0, 0, 0, 0, 0, 0, 0, 0, 0, 0, 0, 0, 0, 0, 0, 0, 0, 0, 0, 0, 0, 0, 0, 0, 0, 0, 0, 0, 0, 0, 0, 0, 0, 0, 0, 0, 0, 0, 0, 0, 0, 0, 0, 0, 0, 0, 0, 0, 0, 0, 0, 0, 0, 0, 0, 0, 0, 0, 0, 0, 0, 0, 0, 0, 0, 0, 0, 0, 0, 0, 0, 0, 0, 0, 0, 0, 0, 0, 0, 0, 0, 0, 0, 0, 0, 0, 0, 0, 0, 0, 0, 0, 0, 0, 0, 0, 0, 0, 0, 0, 0, 0, 0, 0, 0, 0, 0, 0, 0, 0, 0, 0, 0, 0, 0, 0, 0, 0, 0, 0, 0, 0, 0, 0, 0, 0, 0, 0, 0, 0, 0, 0, 0, 0, 0, 0, 0, 0, 0, 0, 0, 0, 0, 0, 0, 0, 0, 0, 0, 0, 0, 0, 0, 0, 0, 0, 0, 0, 0, 0, 0, 0, 0, 0, 0, 0, 0, 0, 0, 0, 0, 0, 0, 0, 0, 0, 0, 0, 0, 0, 0, 0, 0, 0, 0, 0, 0, 0, 0, 0, 0, 0, 0, 0, 0, 0, 0, 0, 0, 0, 0, 0, 0, 0, 0, 0, 0, 0, 0, 0, 0, 0, 0, 0, 0, 0, 0, 0, 0, 0, 0, 0, 0, 0, 0, 0, 0, 0, 0, 0, 0, 0, 0, 0, 0, 0, 0, 0, 0, 0, 0, 0, 0, 0, 0, 0, 0, 0, 0, 0, 0, 0, 0, 0, 0, 0, 0, 0, 0, 0, 0, 0, 0, 0, 0, 0, 0, 0, 0, 0, 0, 0, 0, 0, 0, 0, 0, 0, 0, 0, 0, 0, 0, 0, 0, 0, 0, 0, 0, 0, 0, 0, 0, 0, 0, 0, 0, 0, 0, 0, 0, 0, 0, 0, 0, 0, 0, 0, 0, 0, 0, 0, 0, 0, 0])
_uv = me_plane.uv_layers.new(name='UVMap')
_uv.uv.foreach_set('vector', [0.875, 0.875, 0.875, 1.0, 1.0, 1.0, 1.0, 0.875, 0.625, 0.875, 0.625, 1.0, 0.75, 1.0, 0.75, 0.875, 0.875, 0.625, 0.875, 0.75, 1.0, 0.75, 1.0, 0.625, 0.75, 0.5, 0.75, 0.625, 0.875, 0.625, 0.875, 0.5, 0.875, 0.5, 0.875, 0.625, 1.0, 0.625, 1.0, 0.5, 0.5, 0.625, 0.5, 0.75, 0.625, 0.75, 0.625, 0.625, 0.5, 0.5, 0.5, 0.625, 0.625, 0.625, 0.625, 0.5, 0.625, 0.5, 0.625, 0.625, 0.75, 0.625, 0.75, 0.5, 0.5, 0.875, 0.5, 1.0, 0.625, 1.0, 0.625, 0.875, 0.5, 0.75, 0.5, 0.875, 0.625, 0.875, 0.625, 0.75, 0.75, 0.875, 0.75, 1.0, 0.875, 1.0, 0.875, 0.875, 0.875, 0.75, 0.875, 0.875, 1.0, 0.875, 1.0, 0.75, 0.875, 0.875, 1.0, 0.875, 1.0, 1.0, 0.875, 1.0, 0.625, 0.875, 0.75, 0.875, 0.75, 1.0, 0.625, 1.0, 0.875, 0.625, 1.0, 0.625, 1.0, 0.75, 0.875, 0.75, 0.75, 0.5, 0.875, 0.5, 0.875, 0.625, 0.75, 0.625, 0.875, 0.5, 1.0, 0.5, 1.0, 0.625, 0.875, 0.625, 0.5, 0.625, 0.625, 0.625, 0.625, 0.75, 0.5, 0.75, 0.5, 0.5, 0.625, 0.5, 0.625, 0.625, 0.5, 0.625, 0.625, 0.5, 0.75, 0.5, 0.75, 0.625, 0.625, 0.625, 0.5, 0.875, 0.625, 0.875, 0.625, 1.0, 0.5, 1.0, 0.5, 0.75, 0.625, 0.75, 0.625, 0.875, 0.5, 0.875, 0.75, 0.875, 0.875, 0.875, 0.875, 1.0, 0.75, 1.0, 0.875, 0.75, 1.0, 0.75, 1.0, 0.875, 0.875, 0.875, 0.875, 0.875, 1.0, 0.875, 1.0, 1.0, 0.875, 1.0, 0.625, 0.875, 0.75, 0.875, 0.75, 1.0, 0.625, 1.0, 0.875, 0.625, 1.0, 0.625, 1.0, 0.75, 0.875, 0.75, 0.75, 0.5, 0.875, 0.5, 0.875, 0.625, 0.75, 0.625, 0.875, 0.5, 1.0, 0.5, 1.0, 0.625, 0.875, 0.625, 0.5, 0.625, 0.625, 0.625, 0.625, 0.75, 0.5, 0.75, 0.5, 0.5, 0.625, 0.5, 0.625, 0.625, 0.5, 0.625, 0.625, 0.5, 0.75, 0.5, 0.75, 0.625, 0.625, 0.625, 0.5, 0.875, 0.625, 0.875, 0.625, 1.0, 0.5, 1.0, 0.5, 0.75, 0.625, 0.75, 0.625, 0.875, 0.5, 0.875, 0.75, 0.875, 0.875, 0.875, 0.875, 1.0, 0.75, 1.0, 0.875, 0.75, 1.0, 0.75, 1.0, 0.875, 0.875, 0.875, 0.875, 0.875, 0.875, 1.0, 1.0, 1.0, 1.0, 0.875, 0.625, 0.875, 0.625, 1.0, 0.75, 1.0, 0.75, 0.875, 0.875, 0.625, 0.875, 0.75, 1.0, 0.75, 1.0, 0.625, 0.75, 0.5, 0.75, 0.625, 0.875, 0.625, 0.875, 0.5, 0.875, 0.5, 0.875, 0.625, 1.0, 0.625, 1.0, 0.5, 0.5, 0.625, 0.5, 0.75, 0.625, 0.75, 0.625, 0.625, 0.5, 0.5, 0.5, 0.625, 0.625, 0.625, 0.625, 0.5, 0.625, 0.5, 0.625, 0.625, 0.75, 0.625, 0.75, 0.5, 0.5, 0.875, 0.5, 1.0, 0.625, 1.0, 0.625, 0.875, 0.5, 0.75, 0.5, 0.875, 0.625, 0.875, 0.625, 0.75, 0.75, 0.875, 0.75, 1.0, 0.875, 1.0, 0.875, 0.875, 0.875, 0.75, 0.875, 0.875, 1.0, 0.875, 1.0, 0.75, 0.875, 1.0, 0.875, 1.0, 0.75, 1.0, 0.75, 1.0, 0.75, 1.0, 0.75, 1.0, 0.875, 1.0, 0.875, 1.0, 1.0, 1.0, 1.0, 1.0, 1.0, 0.875, 1.0, 0.875, 1.0, 0.5, 1.0, 0.5, 1.0, 0.625, 1.0, 0.625, 0.5, 1.0, 0.5, 1.0, 0.625, 1.0, 0.625, 1.0, 1.0, 1.0, 1.0, 1.0, 0.875, 1.0, 0.875, 1.0, 1.0, 0.75, 1.0, 0.75, 1.0, 0.625, 1.0, 0.625, 1.0, 0.75, 1.0, 0.75, 1.0, 0.875, 1.0, 0.875, 0.75, 1.0, 0.75, 1.0, 0.875, 1.0, 0.875, 1.0, 1.0, 0.875, 1.0, 0.875, 1.0, 1.0, 1.0, 1.0, 0.75, 1.0, 0.75, 1.0, 0.625, 1.0, 0.625, 1.0, 1.0, 0.875, 1.0, 0.875, 1.0, 0.75, 1.0, 0.75, 0.625, 1.0, 0.625, 1.0, 0.5, 1.0, 0.5, 1.0, 0.625, 1.0, 0.625, 1.0, 0.75, 1.0, 0.75, 1.0, 1.0, 0.5, 1.0, 0.5, 1.0, 0.625, 1.0, 0.625, 1.0, 0.875, 1.0, 0.875, 1.0, 0.75, 1.0, 0.75, 1.0, 0.625, 1.0, 0.625, 1.0, 0.75, 1.0, 0.75, 1.0, 1.0, 1.0, 1.0, 0.875, 1.0, 0.875, 1.0, 0.625, 1.0, 0.625, 1.0, 0.75, 1.0, 0.75, 1.0, 0.875, 1.0, 0.875, 1.0, 0.75, 1.0, 0.75, 1.0, 1.0, 1.0, 1.0, 1.0, 1.0, 0.875, 1.0, 0.875, 1.0, 0.625, 1.0, 0.625, 1.0, 0.5, 1.0, 0.5, 1.0, 0.625, 1.0, 0.625, 1.0, 0.5, 1.0, 0.5, 1.0, 0.875, 1.0, 0.875, 1.0, 1.0, 1.0, 1.0, 0.5, 1.0, 0.5, 1.0, 0.625, 1.0, 0.625, 1.0, 0.875, 1.0, 0.875, 1.0, 1.0, 1.0, 1.0, 1.0, 0.875, 1.0, 0.875, 1.0, 1.0, 1.0, 1.0, 1.0, 0.625, 1.0, 0.625, 1.0, 0.5, 1.0, 0.5, 1.0, 1.0, 0.75, 1.0, 0.75, 1.0, 0.875, 1.0, 0.875, 1.0, 0.625, 1.0, 0.625, 1.0, 0.75, 1.0, 0.75, 1.0, 0.75, 1.0, 0.75, 1.0, 0.625, 1.0, 0.625, 0.75, 1.0, 0.75, 1.0, 0.625, 1.0, 0.625, 1.0, 0.875, 0.875, 1.0, 0.875, 1.0, 1.0, 0.875, 1.0, 0.625, 0.875, 0.75, 0.875, 0.75, 1.0, 0.625, 1.0, 0.875, 0.625, 1.0, 0.625, 1.0, 0.75, 0.875, 0.75, 0.75, 0.5, 0.875, 0.5, 0.875, 0.625, 0.75, 0.625, 0.875, 0.5, 1.0, 0.5, 1.0, 0.625, 0.875, 0.625, 0.5, 0.625, 0.625, 0.625, 0.625, 0.75, 0.5, 0.75, 0.5, 0.5, 0.625, 0.5, 0.625, 0.625, 0.5, 0.625, 0.625, 0.5, 0.75, 0.5, 0.75, 0.625, 0.625, 0.625, 0.5, 0.875, 0.625, 0.875, 0.625, 1.0, 0.5, 1.0, 0.5, 0.75, 0.625, 0.75, 0.625, 0.875, 0.5, 0.875, 0.75, 0.875, 0.875, 0.875, 0.875, 1.0, 0.75, 1.0, 0.875, 0.75, 1.0, 0.75, 1.0, 0.875, 0.875, 0.875, 0.875, 0.875, 0.875, 1.0, 1.0, 1.0, 1.0, 0.875, 0.625, 0.875, 0.625, 1.0, 0.75, 1.0, 0.75, 0.875, 0.875, 0.625, 0.875, 0.75, 1.0, 0.75, 1.0, 0.625, 0.75, 0.5, 0.75, 0.625, 0.875, 0.625, 0.875, 0.5, 0.875, 0.5, 0.875, 0.625, 1.0, 0.625, 1.0, 0.5, 0.5, 0.625, 0.5, 0.75, 0.625, 0.75, 0.625, 0.625, 0.5, 0.5, 0.5, 0.625, 0.625, 0.625, 0.625, 0.5, 0.625, 0.5, 0.625, 0.625, 0.75, 0.625, 0.75, 0.5, 0.5, 0.875, 0.5, 1.0, 0.625, 1.0, 0.625, 0.875, 0.5, 0.75, 0.5, 0.875, 0.625, 0.875, 0.625, 0.75, 0.75, 0.875, 0.75, 1.0, 0.875, 1.0, 0.875, 0.875, 0.875, 0.75, 0.875, 0.875, 1.0, 0.875, 1.0, 0.75, 0.875, 0.875, 0.875, 1.0, 1.0, 1.0, 1.0, 0.875, 0.625, 0.875, 0.625, 1.0, 0.75, 1.0, 0.75, 0.875, 0.875, 0.625, 0.875, 0.75, 1.0, 0.75, 1.0, 0.625, 0.75, 0.5, 0.75, 0.625, 0.875, 0.625, 0.875, 0.5, 0.875, 0.5, 0.875, 0.625, 1.0, 0.625, 1.0, 0.5, 0.5, 0.625, 0.5, 0.75, 0.625, 0.75, 0.625, 0.625, 0.5, 0.5, 0.5, 0.625, 0.625, 0.625, 0.625, 0.5, 0.625, 0.5, 0.625, 0.625, 0.75, 0.625, 0.75, 0.5, 0.5, 0.875, 0.5, 1.0, 0.625, 1.0, 0.625, 0.875, 0.5, 0.75, 0.5, 0.875, 0.625, 0.875, 0.625, 0.75, 0.75, 0.875, 0.75, 1.0, 0.875, 1.0, 0.875, 0.875, 0.875, 0.75, 0.875, 0.875, 1.0, 0.875, 1.0, 0.75, 0.875, 0.875, 1.0, 0.875, 1.0, 1.0, 0.875, 1.0, 0.625, 0.875, 0.75, 0.875, 0.75, 1.0, 0.625, 1.0, 0.875, 0.625, 1.0, 0.625, 1.0, 0.75, 0.875, 0.75, 0.75, 0.5, 0.875, 0.5, 0.875, 0.625, 0.75, 0.625, 0.875, 0.5, 1.0, 0.5, 1.0, 0.625, 0.875, 0.625, 0.5, 0.625, 0.625, 0.625, 0.625, 0.75, 0.5, 0.75, 0.5, 0.5, 0.625, 0.5, 0.625, 0.625, 0.5, 0.625, 0.625, 0.5, 0.75, 0.5, 0.75, 0.625, 0.625, 0.625, 0.5, 0.875, 0.625, 0.875, 0.625, 1.0, 0.5, 1.0, 0.5, 0.75, 0.625, 0.75, 0.625, 0.875, 0.5, 0.875, 0.75, 0.875, 0.875, 0.875, 0.875, 1.0, 0.75, 1.0, 0.875, 0.75, 1.0, 0.75, 1.0, 0.875, 0.875, 0.875, 0.875, 1.0, 0.75, 1.0, 0.75, 1.0, 0.875, 1.0, 0.75, 1.0, 0.875, 1.0, 0.875, 1.0, 0.75, 1.0, 1.0, 1.0, 1.0, 0.875, 1.0, 0.875, 1.0, 1.0, 1.0, 0.5, 1.0, 0.625, 1.0, 0.625, 1.0, 0.5, 0.5, 1.0, 0.625, 1.0, 0.625, 1.0, 0.5, 1.0, 1.0, 1.0, 0.875, 1.0, 0.875, 1.0, 1.0, 1.0, 1.0, 0.75, 1.0, 0.625, 1.0, 0.625, 1.0, 0.75, 1.0, 0.75, 1.0, 0.875, 1.0, 0.875, 1.0, 0.75, 0.75, 1.0, 0.875, 1.0, 0.875, 1.0, 0.75, 1.0, 1.0, 0.875, 1.0, 1.0, 1.0, 1.0, 1.0, 0.875, 0.75, 1.0, 0.625, 1.0, 0.625, 1.0, 0.75, 1.0, 1.0, 0.875, 1.0, 0.75, 1.0, 0.75, 1.0, 0.875, 0.625, 1.0, 0.5, 1.0, 0.5, 1.0, 0.625, 1.0, 0.625, 1.0, 0.75, 1.0, 0.75, 1.0, 0.625, 1.0, 1.0, 0.5, 1.0, 0.625, 1.0, 0.625, 1.0, 0.5, 1.0, 0.875, 1.0, 0.75, 1.0, 0.75, 1.0, 0.875, 1.0, 0.625, 1.0, 0.75, 1.0, 0.75, 1.0, 0.625, 1.0, 1.0, 0.875, 1.0, 0.875, 1.0, 1.0, 1.0, 0.625, 1.0, 0.75, 1.0, 0.75, 1.0, 0.625, 1.0, 0.875, 1.0, 0.75, 1.0, 0.75, 1.0, 0.875, 1.0, 1.0, 1.0, 1.0, 0.875, 1.0, 0.875, 1.0, 1.0, 1.0, 0.625, 1.0, 0.5, 1.0, 0.5, 1.0, 0.625, 1.0, 0.625, 1.0, 0.5, 1.0, 0.5, 1.0, 0.625, 1.0, 0.875, 1.0, 1.0, 1.0, 1.0, 1.0, 0.875, 0.5, 1.0, 0.625, 1.0, 0.625, 1.0, 0.5, 1.0, 0.875, 1.0, 1.0, 1.0, 1.0, 1.0, 0.875, 1.0, 0.875, 1.0, 1.0, 1.0, 1.0, 1.0, 0.875, 1.0, 0.625, 1.0, 0.5, 1.0, 0.5, 1.0, 0.625, 1.0, 1.0, 0.75, 1.0, 0.875, 1.0, 0.875, 1.0, 0.75, 1.0, 0.625, 1.0, 0.75, 1.0, 0.75, 1.0, 0.625, 1.0, 0.75, 1.0, 0.625, 1.0, 0.625, 1.0, 0.75, 0.75, 1.0, 0.625, 1.0, 0.625, 1.0, 0.75, 1.0, 0.75, 0.875, 0.875, 0.875, 0.875, 0.875, 0.75, 0.875, 0.75, 1.0, 0.875, 1.0, 0.875, 1.0, 0.75, 1.0, 0.625, 0.875, 0.625, 0.75, 0.625, 0.75, 0.625, 0.875, 1.0, 0.875, 1.0, 0.75, 1.0, 0.75, 1.0, 0.875, 0.875, 0.625, 0.75, 0.625, 0.75, 0.625, 0.875, 0.625, 0.625, 0.75, 0.625, 0.625, 0.625, 0.625, 0.625, 0.75, 0.625, 1.0, 0.75, 1.0, 0.75, 1.0, 0.625, 1.0, 0.75, 0.875, 0.625, 0.875, 0.625, 0.875, 0.75, 0.875, 1.0, 0.625, 1.0, 0.5, 1.0, 0.5, 1.0, 0.625, 0.625, 0.625, 0.625, 0.75, 0.625, 0.75, 0.625, 0.625, 0.875, 1.0, 1.0, 1.0, 1.0, 1.0, 0.875, 1.0, 0.625, 0.625, 0.75, 0.625, 0.75, 0.625, 0.625, 0.625, 0.875, 0.75, 0.875, 0.875, 0.875, 0.875, 0.875, 0.75, 1.0, 1.0, 1.0, 0.875, 1.0, 0.875, 1.0, 1.0, 0.875, 0.875, 0.75, 0.875, 0.75, 0.875, 0.875, 0.875, 0.5, 1.0, 0.625, 1.0, 0.625, 1.0, 0.5, 1.0, 0.75, 0.625, 0.625, 0.625, 0.625, 0.625, 0.75, 0.625, 0.625, 0.875, 0.625, 0.75, 0.625, 0.75, 0.625, 0.875, 1.0, 0.75, 1.0, 0.625, 1.0, 0.625, 1.0, 0.75, 0.75, 1.0, 0.875, 1.0, 0.875, 1.0, 0.75, 1.0, 0.625, 0.75, 0.625, 0.875, 0.625, 0.875, 0.625, 0.75, 0.75, 0.875, 0.625, 0.875, 0.625, 0.875, 0.75, 0.875, 1.0, 0.875, 1.0, 0.75, 1.0, 0.75, 1.0, 0.875, 0.625, 1.0, 0.75, 1.0, 0.75, 1.0, 0.625, 1.0, 0.625, 0.875, 0.75, 0.875, 0.75, 0.875, 0.625, 0.875, 0.875, 0.75, 0.875, 0.875, 0.875, 0.875, 0.875, 0.75, 1.0, 0.625, 1.0, 0.5, 1.0, 0.5, 1.0, 0.625, 0.875, 0.875, 0.75, 0.875, 0.75, 0.875, 0.875, 0.875, 0.875, 1.0, 1.0, 1.0, 1.0, 1.0, 0.875, 1.0, 0.875, 0.75, 0.875, 0.625, 0.875, 0.625, 0.875, 0.75, 0.875, 0.875, 0.875, 0.75, 0.875, 0.75, 0.875, 0.875, 1.0, 0.875, 1.0, 1.0, 1.0, 1.0, 1.0, 0.875, 0.75, 0.875, 0.875, 0.875, 0.875, 0.875, 0.75, 0.875, 0.625, 1.0, 0.5, 1.0, 0.5, 1.0, 0.625, 1.0, 0.875, 0.625, 0.75, 0.625, 0.75, 0.625, 0.875, 0.625, 1.0, 0.625, 1.0, 0.75, 1.0, 0.75, 1.0, 0.625, 1.0, 0.875, 1.0, 1.0, 1.0, 1.0, 1.0, 0.875, 0.875, 1.0, 0.75, 1.0, 0.75, 1.0, 0.875, 1.0, 0.625, 0.625, 0.625, 0.75, 0.625, 0.75, 0.625, 0.625, 0.625, 1.0, 0.5, 1.0, 0.5, 1.0, 0.625, 1.0, 1.0, 0.75, 1.0, 0.875, 1.0, 0.875, 1.0, 0.75, 1.0, 0.625, 1.0, 0.75, 1.0, 0.75, 1.0, 0.625, 0.875, 0.625, 0.875, 0.75, 0.875, 0.75, 0.875, 0.625, 0.75, 1.0, 0.625, 1.0, 0.625, 1.0, 0.75, 1.0, 0.875, 1.0, 0.75, 1.0, 0.75, 1.0, 0.875, 1.0, 1.0, 0.5, 1.0, 0.625, 1.0, 0.625, 1.0, 0.5, 0.75, 0.625, 0.625, 0.625, 0.625, 0.625, 0.75, 0.625, 1.0, 0.75, 1.0, 0.875, 1.0, 0.875, 1.0, 0.75, 0.75, 0.625, 0.875, 0.625, 0.875, 0.625, 0.75, 0.625, 1.0, 1.0, 0.875, 1.0, 0.875, 1.0, 1.0, 1.0, 0.75, 1.0, 0.625, 1.0, 0.625, 1.0, 0.75, 1.0, 0.625, 0.75, 0.625, 0.875, 0.625, 0.875, 0.625, 0.75, 1.0, 0.5, 1.0, 0.625, 1.0, 0.625, 1.0, 0.5, 0.625, 0.75, 0.625, 0.625, 0.625, 0.625, 0.625, 0.75, 1.0, 1.0, 0.875, 1.0, 0.875, 1.0, 1.0, 1.0, 0.625, 0.875, 0.75, 0.875, 0.75, 0.875, 0.625, 0.875, 1.0, 1.0, 1.0, 0.875, 1.0, 0.875, 1.0, 1.0, 0.875, 0.625, 0.875, 0.75, 0.875, 0.75, 0.875, 0.625, 0.5, 1.0, 0.625, 1.0, 0.625, 1.0, 0.5, 1.0, 0.625, 0.625, 0.75, 0.625, 0.75, 0.625, 0.625, 0.625, 0.875, 0.875, 0.875, 0.75, 0.875, 0.75, 0.875, 0.875, 1.0, 0.75, 1.0, 0.625, 1.0, 0.625, 1.0, 0.75, 0.875, 0.75, 0.875, 0.625, 0.875, 0.625, 0.875, 0.75, 0.75, 0.625, 0.875, 0.625, 0.875, 0.625, 0.75, 0.625, 1.0, 0.75, 1.0, 0.875, 1.0, 0.875, 1.0, 0.75, 1.0, 0.75, 1.0, 0.875, 1.0, 0.875, 1.0, 0.75, 1.0, 0.875, 1.0, 1.0, 1.0, 1.0, 1.0, 0.875, 0.625, 1.0, 0.75, 1.0, 0.75, 1.0, 0.625, 1.0, 0.625, 1.0, 0.5, 1.0, 0.5, 1.0, 0.625, 1.0, 0.75, 1.0, 0.625, 1.0, 0.625, 1.0, 0.75, 1.0, 0.625, 1.0, 0.5, 1.0, 0.5, 1.0, 0.625, 1.0, 0.875, 1.0, 0.75, 1.0, 0.75, 1.0, 0.875, 1.0, 1.0, 0.625, 1.0, 0.5, 1.0, 0.5, 1.0, 0.625, 1.0, 0.5, 1.0, 0.625, 1.0, 0.625, 1.0, 0.5, 1.0, 0.875, 1.0, 1.0, 1.0, 1.0, 1.0, 0.875, 1.0, 0.625, 1.0, 0.75, 1.0, 0.75, 1.0, 0.625, 0.875, 1.0, 1.0, 1.0, 1.0, 1.0, 0.875, 1.0, 1.0, 0.625, 1.0, 0.75, 1.0, 0.75, 1.0, 0.625, 1.0, 1.0, 0.875, 1.0, 0.875, 1.0, 1.0, 1.0, 1.0, 0.875, 1.0, 1.0, 1.0, 1.0, 1.0, 0.875, 0.625, 1.0, 0.5, 1.0, 0.5, 1.0, 0.625, 1.0, 1.0, 0.875, 1.0, 1.0, 1.0, 1.0, 1.0, 0.875, 1.0, 0.875, 1.0, 1.0, 1.0, 1.0, 1.0, 0.875, 0.625, 1.0, 0.5, 1.0, 0.5, 1.0, 0.625, 1.0, 0.875, 1.0, 1.0, 1.0, 1.0, 1.0, 0.875, 1.0, 1.0, 1.0, 1.0, 0.875, 1.0, 0.875, 1.0, 1.0, 1.0, 0.625, 1.0, 0.5, 1.0, 0.5, 1.0, 0.625, 1.0, 0.625, 1.0, 0.75, 1.0, 0.75, 1.0, 0.625, 0.625, 1.0, 0.75, 1.0, 0.75, 1.0, 0.625, 1.0, 0.875, 1.0, 0.75, 1.0, 0.75, 1.0, 0.875, 1.0, 1.0, 0.875, 1.0, 0.75, 1.0, 0.75, 1.0, 0.875, 1.0, 0.875, 1.0, 1.0, 1.0, 1.0, 1.0, 0.875, 0.75, 1.0, 0.875, 1.0, 0.875, 1.0, 0.75, 1.0, 0.5, 1.0, 0.625, 1.0, 0.625, 1.0, 0.5, 1.0, 1.0, 0.75, 1.0, 0.625, 1.0, 0.625, 1.0, 0.75, 0.875, 1.0, 0.75, 1.0, 0.75, 1.0, 0.875, 1.0, 0.75, 1.0, 0.875, 1.0, 0.875, 1.0, 0.75, 1.0, 1.0, 0.875, 1.0, 0.75, 1.0, 0.75, 1.0, 0.875, 0.625, 1.0, 0.75, 1.0, 0.75, 1.0, 0.625, 1.0, 1.0, 0.625, 1.0, 0.5, 1.0, 0.5, 1.0, 0.625, 0.875, 1.0, 1.0, 1.0, 1.0, 1.0, 0.875, 1.0, 1.0, 1.0, 1.0, 0.875, 1.0, 0.875, 1.0, 1.0, 0.5, 1.0, 0.625, 1.0, 0.625, 1.0, 0.5, 1.0, 1.0, 0.75, 1.0, 0.625, 1.0, 0.625, 1.0, 0.75, 0.75, 1.0, 0.875, 1.0, 0.875, 1.0, 0.75, 1.0, 1.0, 0.875, 1.0, 0.75, 1.0, 0.75, 1.0, 0.875, 0.625, 1.0, 0.75, 1.0, 0.75, 1.0, 0.625, 1.0, 1.0, 0.625, 1.0, 0.5, 1.0, 0.5, 1.0, 0.625, 0.875, 1.0, 1.0, 1.0, 1.0, 1.0, 0.875, 1.0, 1.0, 0.875, 1.0, 1.0, 1.0, 1.0, 1.0, 0.875, 0.625, 1.0, 0.5, 1.0, 0.5, 1.0, 0.625, 1.0, 1.0, 0.625, 1.0, 0.75, 1.0, 0.75, 1.0, 0.625, 1.0, 0.875, 1.0, 1.0, 1.0, 1.0, 1.0, 0.875, 0.875, 1.0, 0.75, 1.0, 0.75, 1.0, 0.875, 1.0, 0.625, 1.0, 0.5, 1.0, 0.5, 1.0, 0.625, 1.0, 1.0, 0.75, 1.0, 0.875, 1.0, 0.875, 1.0, 0.75, 1.0, 0.625, 1.0, 0.75, 1.0, 0.75, 1.0, 0.625, 0.75, 1.0, 0.625, 1.0, 0.625, 1.0, 0.75, 1.0, 0.875, 1.0, 0.75, 1.0, 0.75, 1.0, 0.875, 1.0, 1.0, 0.5, 1.0, 0.625, 1.0, 0.625, 1.0, 0.5, 1.0, 0.75, 1.0, 0.875, 1.0, 0.875, 1.0, 0.75, 1.0, 1.0, 0.875, 1.0, 0.875, 1.0, 1.0, 1.0, 0.75, 1.0, 0.625, 1.0, 0.625, 1.0, 0.75, 1.0, 1.0, 0.5, 1.0, 0.625, 1.0, 0.625, 1.0, 0.5, 1.0, 1.0, 0.875, 1.0, 0.875, 1.0, 1.0, 1.0, 1.0, 1.0, 1.0, 0.875, 1.0, 0.875, 1.0, 1.0, 0.5, 1.0, 0.625, 1.0, 0.625, 1.0, 0.5, 1.0, 1.0, 0.75, 1.0, 0.625, 1.0, 0.625, 1.0, 0.75, 1.0, 0.75, 1.0, 0.625, 1.0, 0.625, 1.0, 0.75, 0.5, 1.0, 0.625, 1.0, 0.625, 1.0, 0.5, 1.0, 1.0, 1.0, 1.0, 0.875, 1.0, 0.875, 1.0, 1.0, 1.0, 1.0, 0.875, 1.0, 0.875, 1.0, 1.0, 1.0, 1.0, 0.5, 1.0, 0.625, 1.0, 0.625, 1.0, 0.5, 0.75, 1.0, 0.625, 1.0, 0.625, 1.0, 0.75, 1.0, 1.0, 1.0, 0.875, 1.0, 0.875, 1.0, 1.0, 1.0, 1.0, 0.75, 1.0, 0.875, 1.0, 0.875, 1.0, 0.75, 1.0, 0.5, 1.0, 0.625, 1.0, 0.625, 1.0, 0.5, 0.875, 1.0, 0.75, 1.0, 0.75, 1.0, 0.875, 1.0, 0.75, 1.0, 0.625, 1.0, 0.625, 1.0, 0.75, 1.0, 1.0, 0.625, 1.0, 0.75, 1.0, 0.75, 1.0, 0.625, 1.0, 0.75, 1.0, 0.875, 1.0, 0.875, 1.0, 0.75, 0.625, 1.0, 0.5, 1.0, 0.5, 1.0, 0.625, 1.0, 0.875, 1.0, 0.75, 1.0, 0.75, 1.0, 0.875, 1.0, 1.0, 0.875, 1.0, 1.0, 1.0, 1.0, 1.0, 0.875, 1.0, 0.625, 1.0, 0.75, 1.0, 0.75, 1.0, 0.625, 0.625, 1.0, 0.5, 1.0, 0.5, 1.0, 0.625, 1.0, 1.0, 0.875, 1.0, 1.0, 1.0, 1.0, 1.0, 0.875, 0.875, 1.0, 1.0, 1.0, 1.0, 1.0, 0.875, 1.0, 1.0, 0.625, 1.0, 0.5, 1.0, 0.5, 1.0, 0.625, 0.625, 1.0, 0.75, 1.0, 0.75, 1.0, 0.625, 1.0, 1.0, 0.875, 1.0, 0.75, 1.0, 0.75, 1.0, 0.875, 0.75, 1.0, 0.875, 1.0, 0.875, 1.0, 0.75, 1.0, 1.0, 0.75, 1.0, 0.625, 1.0, 0.625, 1.0, 0.75, 0.5, 1.0, 0.625, 1.0, 0.625, 1.0, 0.5, 1.0, 1.0, 1.0, 1.0, 0.875, 1.0, 0.875, 1.0, 1.0, 0.875, 1.0, 1.0, 1.0, 1.0, 1.0, 0.875, 1.0, 1.0, 0.625, 1.0, 0.5, 1.0, 0.5, 1.0, 0.625, 0.625, 1.0, 0.75, 1.0, 0.75, 1.0, 0.625, 1.0, 1.0, 0.875, 1.0, 0.75, 1.0, 0.75, 1.0, 0.875, 0.75, 1.0, 0.875, 1.0, 0.875, 1.0, 0.75, 1.0, 0.625, 1.0, 0.5, 1.0, 0.5, 1.0, 0.625, 1.0, 1.0, 0.625, 1.0, 0.75, 1.0, 0.75, 1.0, 0.625, 0.625, 1.0, 0.5, 1.0, 0.5, 1.0, 0.625, 1.0, 0.75, 1.0, 0.625, 1.0, 0.625, 1.0, 0.75, 1.0, 1.0, 0.75, 1.0, 0.625, 1.0, 0.625, 1.0, 0.75, 0.875, 1.0, 0.75, 1.0, 0.75, 1.0, 0.875, 1.0, 1.0, 0.75, 1.0, 0.875, 1.0, 0.875, 1.0, 0.75, 1.0, 0.5, 1.0, 0.625, 1.0, 0.625, 1.0, 0.5, 1.0, 0.75, 1.0, 0.875, 1.0, 0.875, 1.0, 0.75, 1.0, 0.75, 1.0, 0.875, 1.0, 0.875, 1.0, 0.75, 1.0, 0.625, 1.0, 0.75, 1.0, 0.75, 1.0, 0.625, 1.0, 1.0, 0.875, 1.0, 0.875, 1.0, 1.0, 1.0, 1.0, 1.0, 1.0, 0.875, 1.0, 0.875, 1.0, 1.0, 0.75, 1.0, 0.625, 1.0, 0.625, 1.0, 0.75, 1.0, 0.75, 1.0, 0.875, 1.0, 0.875, 1.0, 0.75, 1.0, 0.75, 1.0, 0.625, 1.0, 0.625, 1.0, 0.75, 1.0, 1.0, 0.5, 1.0, 0.625, 1.0, 0.625, 1.0, 0.5, 1.0, 0.875, 1.0, 0.75, 1.0, 0.75, 1.0, 0.875, 1.0, 0.625, 1.0, 0.75, 1.0, 0.75, 1.0, 0.625, 1.0, 1.0, 0.875, 1.0, 0.875, 1.0, 1.0, 1.0, 0.625, 1.0, 0.75, 1.0, 0.75, 1.0, 0.625, 1.0, 0.875, 1.0, 0.75, 1.0, 0.75, 1.0, 0.875, 1.0, 1.0, 1.0, 1.0, 0.875, 1.0, 0.875, 1.0, 1.0, 1.0, 0.625, 1.0, 0.5, 1.0, 0.5, 1.0, 0.625, 0.75, 1.0, 0.875, 1.0, 0.875, 1.0, 0.75, 1.0, 0.5, 1.0, 0.625, 1.0, 0.625, 1.0, 0.5, 1.0, 0.875, 1.0, 1.0, 1.0, 1.0, 1.0, 0.875, 1.0, 1.0, 0.5, 1.0, 0.625, 1.0, 0.625, 1.0, 0.5, 1.0, 0.75, 1.0, 0.625, 1.0, 0.625, 1.0, 0.75, 1.0, 1.0, 1.0, 0.875, 1.0, 0.875, 1.0, 1.0, 0.75, 1.0, 0.625, 1.0, 0.625, 1.0, 0.75, 1.0, 0.5, 1.0, 0.625, 1.0, 0.625, 1.0, 0.5, 1.0, 0.75, 1.0, 0.875, 1.0, 0.875, 1.0, 0.75, 1.0, 1.0, 0.875, 1.0, 0.75, 1.0, 0.75, 1.0, 0.875, 0.625, 1.0, 0.75, 1.0, 0.75, 1.0, 0.625, 1.0, 1.0, 0.625, 1.0, 0.5, 1.0, 0.5, 1.0, 0.625, 0.875, 1.0, 1.0, 1.0, 1.0, 1.0, 0.875, 1.0, 1.0, 1.0, 1.0, 0.875, 1.0, 0.875, 1.0, 1.0, 0.5, 1.0, 0.625, 1.0, 0.625, 1.0, 0.5, 1.0, 1.0, 0.75, 1.0, 0.625, 1.0, 0.625, 1.0, 0.75, 0.75, 1.0, 0.875, 1.0, 0.875, 1.0, 0.75, 1.0, 1.0, 0.875, 1.0, 0.75, 1.0, 0.75, 1.0, 0.875, 0.625, 1.0, 0.75, 1.0, 0.75, 1.0, 0.625, 1.0, 1.0, 0.625, 1.0, 0.5, 1.0, 0.5, 1.0, 0.625, 0.875, 1.0, 1.0, 1.0, 1.0, 1.0, 0.875, 1.0, 1.0, 0.875, 1.0, 1.0, 1.0, 1.0, 1.0, 0.875, 0.625, 1.0, 0.5, 1.0, 0.5, 1.0, 0.625, 1.0, 1.0, 0.625, 1.0, 0.75, 1.0, 0.75, 1.0, 0.625, 1.0, 0.875, 1.0, 1.0, 1.0, 1.0, 1.0, 0.875, 0.875, 1.0, 0.75, 1.0, 0.75, 1.0, 0.875, 1.0, 0.625, 1.0, 0.5, 1.0, 0.5, 1.0, 0.625, 1.0, 1.0, 0.75, 1.0, 0.875, 1.0, 0.875, 1.0, 0.75, 1.0, 0.625, 1.0, 0.75, 1.0, 0.75, 1.0, 0.625, 0.75, 1.0, 0.625, 1.0, 0.625, 1.0, 0.75, 1.0, 0.875, 1.0, 0.75, 1.0, 0.75, 1.0, 0.875, 1.0, 1.0, 0.5, 1.0, 0.625, 1.0, 0.625, 1.0, 0.5, 1.0, 0.75, 1.0, 0.875, 1.0, 0.875, 1.0, 0.75, 1.0, 1.0, 0.875, 1.0, 0.875, 1.0, 1.0, 1.0, 0.75, 1.0, 0.625, 1.0, 0.625, 1.0, 0.75, 1.0, 1.0, 0.5, 1.0, 0.625, 1.0, 0.625, 1.0, 0.5, 1.0, 1.0, 0.875, 1.0, 0.875, 1.0, 1.0, 1.0, 1.0, 1.0, 1.0, 0.875, 1.0, 0.875, 1.0, 1.0, 0.5, 1.0, 0.625, 1.0, 0.625, 1.0, 0.5, 1.0, 1.0, 0.75, 1.0, 0.625, 1.0, 0.625, 1.0, 0.75, 0.75, 1.0, 0.875, 1.0, 0.875, 1.0, 0.75, 1.0, 1.0, 0.875, 1.0, 0.75, 1.0, 0.75, 1.0, 0.875, 0.625, 1.0, 0.75, 1.0, 0.75, 1.0, 0.625, 1.0, 1.0, 0.625, 1.0, 0.5, 1.0, 0.5, 1.0, 0.625, 0.875, 1.0, 1.0, 1.0, 1.0, 1.0, 0.875, 1.0, 1.0, 1.0, 1.0, 0.875, 1.0, 0.875, 1.0, 1.0, 0.5, 1.0, 0.625, 1.0, 0.625, 1.0, 0.5, 1.0, 1.0, 0.75, 1.0, 0.625, 1.0, 0.625, 1.0, 0.75, 0.75, 1.0, 0.875, 1.0, 0.875, 1.0, 0.75, 1.0, 1.0, 0.875, 1.0, 0.75, 1.0, 0.75, 1.0, 0.875, 0.625, 1.0, 0.75, 1.0, 0.75, 1.0, 0.625, 1.0, 1.0, 0.625, 1.0, 0.5, 1.0, 0.5, 1.0, 0.625, 0.875, 1.0, 1.0, 1.0, 1.0, 1.0, 0.875, 1.0, 1.0, 0.875, 1.0, 1.0, 1.0, 1.0, 1.0, 0.875, 0.625, 1.0, 0.5, 1.0, 0.5, 1.0, 0.625, 1.0, 1.0, 0.625, 1.0, 0.75, 1.0, 0.75, 1.0, 0.625, 1.0, 0.875, 1.0, 1.0, 1.0, 1.0, 1.0, 0.875, 0.875, 1.0, 0.75, 1.0, 0.75, 1.0, 0.875, 1.0, 0.625, 1.0, 0.5, 1.0, 0.5, 1.0, 0.625, 1.0, 1.0, 0.75, 1.0, 0.875, 1.0, 0.875, 1.0, 0.75, 1.0, 0.625, 1.0, 0.75, 1.0, 0.75, 1.0, 0.625, 0.75, 1.0, 0.625, 1.0, 0.625, 1.0, 0.75, 1.0, 0.875, 1.0, 0.75, 1.0, 0.75, 1.0, 0.875, 1.0, 1.0, 0.5, 1.0, 0.625, 1.0, 0.625, 1.0, 0.5, 1.0, 0.75, 1.0, 0.875, 1.0, 0.875, 1.0, 0.75, 1.0, 1.0, 0.875, 1.0, 0.875, 1.0, 1.0, 1.0, 0.75, 1.0, 0.625, 1.0, 0.625, 1.0, 0.75, 1.0, 1.0, 0.5, 1.0, 0.625, 1.0, 0.625, 1.0, 0.5, 1.0, 1.0, 0.875, 1.0, 0.875, 1.0, 1.0, 1.0, 1.0, 1.0, 1.0, 0.875, 1.0, 0.875, 1.0, 1.0, 0.5, 1.0, 0.625, 1.0, 0.625, 1.0, 0.5, 1.0, 1.0, 0.75, 1.0, 0.625, 1.0, 0.625, 1.0, 0.75, 1.0, 1.0, 1.0, 0.875, 1.0, 0.875, 1.0, 1.0, 1.0, 0.75, 1.0, 0.875, 1.0, 0.875, 1.0, 0.75, 0.5, 1.0, 0.625, 1.0, 0.625, 1.0, 0.5, 1.0, 1.0, 0.625, 1.0, 0.75, 1.0, 0.75, 1.0, 0.625, 1.0, 0.75, 1.0, 0.625, 1.0, 0.625, 1.0, 0.75, 0.75, 1.0, 0.625, 1.0, 0.625, 1.0, 0.75, 1.0, 0.75, 1.0, 0.875, 1.0, 0.875, 1.0, 0.75, 1.0, 0.875, 1.0, 0.75, 1.0, 0.75, 1.0, 0.875, 1.0, 1.0, 0.875, 1.0, 0.75, 1.0, 0.75, 1.0, 0.875, 1.0, 0.5, 1.0, 0.625, 1.0, 0.625, 1.0, 0.5, 0.625, 1.0, 0.75, 1.0, 0.75, 1.0, 0.625, 1.0, 1.0, 0.75, 1.0, 0.875, 1.0, 0.875, 1.0, 0.75, 1.0, 0.625, 1.0, 0.5, 1.0, 0.5, 1.0, 0.625, 1.0, 1.0, 0.875, 1.0, 0.875, 1.0, 1.0, 1.0, 0.875, 1.0, 1.0, 1.0, 1.0, 1.0, 0.875, 1.0, 0.75, 1.0, 0.625, 1.0, 0.625, 1.0, 0.75, 1.0, 1.0, 0.875, 1.0, 1.0, 1.0, 1.0, 1.0, 0.875, 0.75, 1.0, 0.875, 1.0, 0.875, 1.0, 0.75, 1.0, 1.0, 0.5, 1.0, 0.625, 1.0, 0.625, 1.0, 0.5, 0.625, 1.0, 0.5, 1.0, 0.5, 1.0, 0.625, 1.0, 1.0, 0.875, 1.0, 0.75, 1.0, 0.75, 1.0, 0.875, 1.0, 1.0, 0.875, 1.0, 0.875, 1.0, 1.0, 1.0, 1.0, 0.625, 1.0, 0.75, 1.0, 0.75, 1.0, 0.625, 0.625, 1.0, 0.75, 1.0, 0.75, 1.0, 0.625, 1.0, 1.0, 1.0, 1.0, 0.875, 1.0, 0.875, 1.0, 1.0, 1.0, 0.875, 1.0, 1.0, 1.0, 1.0, 1.0, 0.875, 1.0, 0.625, 1.0, 0.5, 1.0, 0.5, 1.0, 0.625, 0.5, 1.0, 0.625, 1.0, 0.625, 1.0, 0.5, 1.0, 0.875, 1.0, 0.75, 1.0, 0.75, 1.0, 0.875, 1.0, 0.875, 1.0, 1.0, 1.0, 1.0, 1.0, 0.875, 1.0, 1.0, 0.75, 1.0, 0.625, 1.0, 0.625, 1.0, 0.75, 0.625, 1.0, 0.5, 1.0, 0.5, 1.0, 0.625, 1.0, 0.875, 1.0, 0.75, 1.0, 0.75, 1.0, 0.875, 1.0, 1.0, 0.625, 1.0, 0.5, 1.0, 0.5, 1.0, 0.625, 1.0, 0.75, 1.0, 0.875, 1.0, 0.875, 1.0, 0.75, 0.875, 1.0, 1.0, 1.0, 1.0, 1.0, 0.875, 1.0, 0.75, 1.0, 0.625, 1.0, 0.625, 1.0, 0.75, 1.0, 1.0, 0.875, 1.0, 1.0, 1.0, 1.0, 1.0, 0.875, 1.0, 0.5, 1.0, 0.625, 1.0, 0.625, 1.0, 0.5, 0.625, 1.0, 0.5, 1.0, 0.5, 1.0, 0.625, 1.0, 1.0, 1.0, 0.875, 1.0, 0.875, 1.0, 1.0, 1.0, 1.0, 0.625, 1.0, 0.75, 1.0, 0.75, 1.0, 0.625, 1.0, 0.875, 1.0, 1.0, 1.0, 1.0, 1.0, 0.875, 0.625, 1.0, 0.5, 1.0, 0.5, 1.0, 0.625, 1.0, 1.0, 0.625, 1.0, 0.75, 1.0, 0.75, 1.0, 0.625, 0.875, 1.0, 0.75, 1.0, 0.75, 1.0, 0.875, 1.0, 1.0, 0.75, 1.0, 0.875, 1.0, 0.875, 1.0, 0.75, 0.75, 1.0, 0.625, 1.0, 0.625, 1.0, 0.75, 1.0, 1.0, 0.5, 1.0, 0.625, 1.0, 0.625, 1.0, 0.5, 1.0, 1.0, 0.875, 1.0, 0.875, 1.0, 1.0, 1.0, 1.0, 1.0, 1.0, 0.875, 1.0, 0.875, 1.0, 1.0, 0.625, 1.0, 0.75, 1.0, 0.75, 1.0, 0.625, 1.0, 0.875, 1.0, 1.0, 1.0, 1.0, 1.0, 0.875, 1.0, 1.0, 0.875, 1.0, 0.75, 1.0, 0.75, 1.0, 0.875, 1.0, 0.625, 1.0, 0.5, 1.0, 0.5, 1.0, 0.625, 0.75, 1.0, 0.875, 1.0, 0.875, 1.0, 0.75, 1.0, 0.625, 1.0, 0.75, 1.0, 0.75, 1.0, 0.625, 1.0, 1.0, 0.75, 1.0, 0.625, 1.0, 0.625, 1.0, 0.75, 1.0, 0.875, 1.0, 0.75, 1.0, 0.75, 1.0, 0.875, 0.5, 1.0, 0.625, 1.0, 0.625, 1.0, 0.5, 1.0, 0.75, 1.0, 0.875, 1.0, 0.875, 1.0, 0.75, 1.0, 1.0, 1.0, 1.0, 0.875, 1.0, 0.875, 1.0, 1.0, 1.0, 0.75, 1.0, 0.625, 1.0, 0.625, 1.0, 0.75, 0.5, 1.0, 0.625, 1.0, 0.625, 1.0, 0.5, 1.0, 1.0, 0.875, 1.0, 0.75, 1.0, 0.75, 1.0, 0.875, 0.5, 1.0, 0.625, 1.0, 0.625, 1.0, 0.5, 1.0, 0.875, 1.0, 0.75, 1.0, 0.75, 1.0, 0.875, 1.0, 0.75, 1.0, 0.875, 1.0, 0.875, 1.0, 0.75, 1.0, 1.0, 0.875, 1.0, 0.75, 1.0, 0.75, 1.0, 0.875, 1.0, 0.5, 1.0, 0.625, 1.0, 0.625, 1.0, 0.5, 1.0, 0.75, 1.0, 0.625, 1.0, 0.625, 1.0, 0.75, 1.0, 0.75, 1.0, 0.625, 1.0, 0.625, 1.0, 0.75, 0.5, 1.0, 0.625, 1.0, 0.625, 1.0, 0.5, 1.0, 1.0, 0.75, 1.0, 0.875, 1.0, 0.875, 1.0, 0.75, 1.0, 1.0, 1.0, 0.875, 1.0, 0.875, 1.0, 1.0, 0.625, 1.0, 0.75, 1.0, 0.75, 1.0, 0.625, 1.0, 1.0, 0.75, 1.0, 0.625, 1.0, 0.625, 1.0, 0.75, 0.875, 1.0, 1.0, 1.0, 1.0, 1.0, 0.875, 1.0, 1.0, 1.0, 0.875, 1.0, 0.875, 1.0, 1.0, 1.0, 0.5, 1.0, 0.625, 1.0, 0.625, 1.0, 0.5, 1.0, 1.0, 0.625, 1.0, 0.5, 1.0, 0.5, 1.0, 0.625, 0.75, 1.0, 0.875, 1.0, 0.875, 1.0, 0.75, 1.0, 1.0, 1.0, 1.0, 0.875, 1.0, 0.875, 1.0, 1.0, 0.625, 1.0, 0.75, 1.0, 0.75, 1.0, 0.625, 1.0, 0.75, 1.0, 0.625, 1.0, 0.625, 1.0, 0.75, 1.0, 1.0, 1.0, 0.875, 1.0, 0.875, 1.0, 1.0, 1.0, 1.0, 0.875, 1.0, 0.75, 1.0, 0.75, 1.0, 0.875, 0.75, 1.0, 0.875, 1.0, 0.875, 1.0, 0.75, 1.0, 1.0, 0.5, 1.0, 0.625, 1.0, 0.625, 1.0, 0.5, 0.75, 1.0, 0.875, 1.0, 0.875, 1.0, 0.75, 1.0, 1.0, 0.625, 1.0, 0.5, 1.0, 0.5, 1.0, 0.625, 0.75, 1.0, 0.625, 1.0, 0.625, 1.0, 0.75, 1.0, 1.0, 0.5, 1.0, 0.625, 1.0, 0.625, 1.0, 0.5, 1.0, 1.0, 0.875, 1.0, 0.875, 1.0, 1.0, 1.0, 1.0, 0.875, 1.0, 0.75, 1.0, 0.75, 1.0, 0.875, 1.0, 0.75, 1.0, 0.875, 1.0, 0.875, 1.0, 0.75, 1.0, 0.75, 1.0, 0.625, 1.0, 0.625, 1.0, 0.75, 0.5, 1.0, 0.625, 1.0, 0.625, 1.0, 0.5, 1.0, 1.0, 1.0, 1.0, 0.875, 1.0, 0.875, 1.0, 1.0, 1.0, 1.0, 0.875, 1.0, 0.875, 1.0, 1.0, 1.0, 1.0, 0.5, 1.0, 0.625, 1.0, 0.625, 1.0, 0.5, 0.75, 1.0, 0.625, 1.0, 0.625, 1.0, 0.75, 1.0, 1.0, 1.0, 0.875, 1.0, 0.875, 1.0, 1.0, 1.0, 1.0, 0.75, 1.0, 0.875, 1.0, 0.875, 1.0, 0.75, 1.0, 0.5, 1.0, 0.625, 1.0, 0.625, 1.0, 0.5, 0.875, 1.0, 0.75, 1.0, 0.75, 1.0, 0.875, 1.0, 0.75, 1.0, 0.625, 1.0, 0.625, 1.0, 0.75, 1.0, 1.0, 0.625, 1.0, 0.75, 1.0, 0.75, 1.0, 0.625, 1.0, 0.75, 1.0, 0.875, 1.0, 0.875, 1.0, 0.75, 0.625, 1.0, 0.5, 1.0, 0.5, 1.0, 0.625, 1.0, 0.875, 1.0, 0.75, 1.0, 0.75, 1.0, 0.875, 1.0, 1.0, 0.875, 1.0, 1.0, 1.0, 1.0, 1.0, 0.875, 1.0, 0.625, 1.0, 0.75, 1.0, 0.75, 1.0, 0.625, 0.625, 1.0, 0.5, 1.0, 0.5, 1.0, 0.625, 1.0, 1.0, 0.875, 1.0, 1.0, 1.0, 1.0, 1.0, 0.875, 0.875, 1.0, 1.0, 1.0, 1.0, 1.0, 0.875, 1.0, 1.0, 0.625, 1.0, 0.5, 1.0, 0.5, 1.0, 0.625, 0.625, 1.0, 0.75, 1.0, 0.75, 1.0, 0.625, 1.0, 1.0, 0.875, 1.0, 0.75, 1.0, 0.75, 1.0, 0.875, 0.75, 1.0, 0.875, 1.0, 0.875, 1.0, 0.75, 1.0, 1.0, 0.75, 1.0, 0.625, 1.0, 0.625, 1.0, 0.75, 0.5, 1.0, 0.625, 1.0, 0.625, 1.0, 0.5, 1.0, 1.0, 1.0, 1.0, 0.875, 1.0, 0.875, 1.0, 1.0, 0.875, 1.0, 1.0, 1.0, 1.0, 1.0, 0.875, 1.0, 1.0, 0.625, 1.0, 0.5, 1.0, 0.5, 1.0, 0.625, 0.625, 1.0, 0.75, 1.0, 0.75, 1.0, 0.625, 1.0, 1.0, 0.875, 1.0, 0.75, 1.0, 0.75, 1.0, 0.875, 0.75, 1.0, 0.875, 1.0, 0.875, 1.0, 0.75, 1.0, 0.75, 1.0, 0.625, 1.0, 0.625, 1.0, 0.75, 1.0, 1.0, 0.875, 1.0, 1.0, 1.0, 1.0, 1.0, 0.875, 1.0, 0.5, 1.0, 0.625, 1.0, 0.625, 1.0, 0.5, 0.625, 1.0, 0.5, 1.0, 0.5, 1.0, 0.625, 1.0, 1.0, 1.0, 0.875, 1.0, 0.875, 1.0, 1.0, 1.0, 1.0, 0.625, 1.0, 0.75, 1.0, 0.75, 1.0, 0.625, 1.0, 0.875, 1.0, 1.0, 1.0, 1.0, 1.0, 0.875, 0.625, 1.0, 0.5, 1.0, 0.5, 1.0, 0.625, 1.0, 1.0, 0.625, 1.0, 0.75, 1.0, 0.75, 1.0, 0.625, 0.875, 1.0, 0.75, 1.0, 0.75, 1.0, 0.875, 1.0, 1.0, 0.75, 1.0, 0.875, 1.0, 0.875, 1.0, 0.75, 0.75, 1.0, 0.625, 1.0, 0.625, 1.0, 0.75, 1.0, 1.0, 0.5, 1.0, 0.625, 1.0, 0.625, 1.0, 0.5, 1.0, 1.0, 0.875, 1.0, 0.875, 1.0, 1.0, 1.0, 1.0, 1.0, 1.0, 0.875, 1.0, 0.875, 1.0, 1.0, 0.5, 1.0, 0.625, 1.0, 0.625, 1.0, 0.5, 1.0, 1.0, 0.75, 1.0, 0.625, 1.0, 0.625, 1.0, 0.75, 1.0, 1.0, 1.0, 0.875, 1.0, 0.875, 1.0, 1.0, 0.875, 1.0, 1.0, 1.0, 1.0, 1.0, 0.875, 1.0, 1.0, 0.75, 1.0, 0.875, 1.0, 0.875, 1.0, 0.75, 1.0, 0.625, 1.0, 0.5, 1.0, 0.5, 1.0, 0.625, 0.875, 1.0, 0.75, 1.0, 0.75, 1.0, 0.875, 1.0, 0.625, 1.0, 0.75, 1.0, 0.75, 1.0, 0.625, 1.0, 0.875, 1.0, 1.0, 1.0, 1.0, 1.0, 0.875, 1.0, 1.0, 0.875, 1.0, 0.75, 1.0, 0.75, 1.0, 0.875, 1.0, 0.625, 1.0, 0.5, 1.0, 0.5, 1.0, 0.625, 0.75, 1.0, 0.875, 1.0, 0.875, 1.0, 0.75, 1.0, 0.625, 1.0, 0.75, 1.0, 0.75, 1.0, 0.625, 1.0, 1.0, 0.75, 1.0, 0.625, 1.0, 0.625, 1.0, 0.75, 1.0, 0.875, 1.0, 0.75, 1.0, 0.75, 1.0, 0.875, 0.5, 1.0, 0.625, 1.0, 0.625, 1.0, 0.5, 1.0, 0.75, 1.0, 0.875, 1.0, 0.875, 1.0, 0.75, 1.0, 0.875, 1.0, 1.0, 1.0, 1.0, 1.0, 0.875, 1.0, 0.875, 1.0, 0.75, 1.0, 0.75, 1.0, 0.875, 1.0, 1.0, 0.625, 1.0, 0.5, 1.0, 0.5, 1.0, 0.625, 1.0, 0.625, 1.0, 0.75, 1.0, 0.75, 1.0, 0.625, 0.625, 1.0, 0.75, 1.0, 0.75, 1.0, 0.625, 1.0, 0.625, 1.0, 0.5, 1.0, 0.5, 1.0, 0.625, 1.0, 1.0, 0.875, 1.0, 0.75, 1.0, 0.75, 1.0, 0.875, 1.0, 0.875, 1.0, 1.0, 1.0, 1.0, 1.0, 0.875, 1.0, 0.625, 1.0, 0.75, 1.0, 0.75, 1.0, 0.625, 0.75, 1.0, 0.875, 1.0, 0.875, 1.0, 0.75, 1.0, 1.0, 1.0, 0.875, 1.0, 0.875, 1.0, 1.0, 1.0, 0.625, 1.0, 0.5, 1.0, 0.5, 1.0, 0.625, 1.0, 1.0, 0.75, 1.0, 0.625, 1.0, 0.625, 1.0, 0.75, 1.0, 0.5, 1.0, 0.625, 1.0, 0.625, 1.0, 0.5, 1.0, 0.875, 1.0, 1.0, 1.0, 1.0, 1.0, 0.875, 0.5, 1.0, 0.625, 1.0, 0.625, 1.0, 0.5, 1.0, 0.75, 1.0, 0.625, 1.0, 0.625, 1.0, 0.75, 1.0, 0.875, 1.0, 1.0, 1.0, 1.0, 1.0, 0.875, 1.0, 1.0, 1.0, 1.0, 0.875, 1.0, 0.875, 1.0, 1.0, 1.0, 0.75, 1.0, 0.875, 1.0, 0.875, 1.0, 0.75, 1.0, 0.75, 1.0, 0.625, 1.0, 0.625, 1.0, 0.75, 1.0, 0.625, 1.0, 0.5, 1.0, 0.5, 1.0, 0.625, 0.875, 1.0, 1.0, 1.0, 1.0, 1.0, 0.875, 1.0, 0.5, 1.0, 0.625, 1.0, 0.625, 1.0, 0.5, 1.0, 0.875, 1.0, 0.75, 1.0, 0.75, 1.0, 0.875, 1.0, 0.625, 1.0, 0.75, 1.0, 0.75, 1.0, 0.625, 1.0, 1.0, 0.625, 1.0, 0.5, 1.0, 0.5, 1.0, 0.625, 1.0, 1.0, 1.0, 0.875, 1.0, 0.875, 1.0, 1.0, 0.875, 1.0, 1.0, 1.0, 1.0, 1.0, 0.875, 1.0, 0.625, 1.0, 0.75, 1.0, 0.75, 1.0, 0.625, 1.0, 1.0, 1.0, 0.875, 1.0, 0.875, 1.0, 1.0, 1.0, 1.0, 0.875, 1.0, 0.75, 1.0, 0.75, 1.0, 0.875, 0.5, 1.0, 0.625, 1.0, 0.625, 1.0, 0.5, 1.0, 1.0, 0.75, 1.0, 0.625, 1.0, 0.625, 1.0, 0.75, 1.0, 1.0, 1.0, 0.875, 1.0, 0.875, 1.0, 1.0, 0.75, 1.0, 0.875, 1.0, 0.875, 1.0, 0.75, 1.0, 0.5, 1.0, 0.625, 1.0, 0.625, 1.0, 0.5, 1.0, 1.0, 0.875, 1.0, 0.75, 1.0, 0.75, 1.0, 0.875, 1.0, 0.75, 1.0, 0.625, 1.0, 0.625, 1.0, 0.75, 0.625, 1.0, 0.75, 1.0, 0.75, 1.0, 0.625, 1.0, 0.75, 1.0, 0.875, 1.0, 0.875, 1.0, 0.75, 1.0, 1.0, 0.625, 1.0, 0.5, 1.0, 0.5, 1.0, 0.625, 1.0, 0.875, 1.0, 0.75, 1.0, 0.75, 1.0, 0.875, 0.875, 1.0, 1.0, 1.0, 1.0, 1.0, 0.875, 1.0, 0.625, 1.0, 0.75, 1.0, 0.75, 1.0, 0.625, 1.0, 1.0, 1.0, 1.0, 0.875, 1.0, 0.875, 1.0, 1.0, 1.0, 1.0, 0.875, 1.0, 0.875, 1.0, 1.0, 1.0, 1.0, 0.5, 1.0, 0.625, 1.0, 0.625, 1.0, 0.5, 0.75, 1.0, 0.625, 1.0, 0.625, 1.0, 0.75, 1.0, 1.0, 0.75, 1.0, 0.875, 1.0, 0.875, 1.0, 0.75, 0.875, 1.0, 0.75, 1.0, 0.75, 1.0, 0.875, 1.0, 1.0, 0.625, 1.0, 0.75, 1.0, 0.75, 1.0, 0.625, 0.625, 1.0, 0.5, 1.0, 0.5, 1.0, 0.625, 1.0, 1.0, 0.875, 1.0, 1.0, 1.0, 1.0, 1.0, 0.875, 1.0, 0.625, 1.0, 0.75, 1.0, 0.75, 1.0, 0.625, 1.0, 1.0, 0.875, 1.0, 0.875, 1.0, 1.0, 1.0, 0.625, 1.0, 0.5, 1.0, 0.5, 1.0, 0.625, 1.0, 1.0, 0.5, 1.0, 0.625, 1.0, 0.625, 1.0, 0.5, 1.0, 0.875, 1.0, 1.0, 1.0, 1.0, 1.0, 0.875, 0.75, 1.0, 0.625, 1.0, 0.625, 1.0, 0.75, 1.0, 0.875, 1.0, 1.0, 1.0, 1.0, 1.0, 0.875, 1.0, 1.0, 0.75, 1.0, 0.875, 1.0, 0.875, 1.0, 0.75, 1.0, 0.625, 1.0, 0.5, 1.0, 0.5, 1.0, 0.625, 0.875, 1.0, 0.75, 1.0, 0.75, 1.0, 0.875, 1.0, 0.75, 1.0, 0.875, 1.0, 0.875, 1.0, 0.75, 1.0, 0.5, 1.0, 0.625, 1.0, 0.625, 1.0, 0.5, 1.0, 1.0, 0.875, 1.0, 0.75, 1.0, 0.75, 1.0, 0.875, 1.0, 0.75, 1.0, 0.625, 1.0, 0.625, 1.0, 0.75, 0.625, 1.0, 0.75, 1.0, 0.75, 1.0, 0.625, 1.0, 0.75, 1.0, 0.875, 1.0, 0.875, 1.0, 0.75, 1.0, 1.0, 0.625, 1.0, 0.5, 1.0, 0.5, 1.0, 0.625, 1.0, 0.875, 1.0, 0.75, 1.0, 0.75, 1.0, 0.875, 0.875, 1.0, 1.0, 1.0, 1.0, 1.0, 0.875, 1.0, 0.625, 1.0, 0.75, 1.0, 0.75, 1.0, 0.625, 1.0, 0.875, 1.0, 0.75, 1.0, 0.75, 1.0, 0.875, 1.0, 1.0, 0.625, 1.0, 0.5, 1.0, 0.5, 1.0, 0.625, 1.0, 0.75, 1.0, 0.875, 1.0, 0.875, 1.0, 0.75, 0.875, 1.0, 1.0, 1.0, 1.0, 1.0, 0.875, 1.0, 1.0, 1.0, 1.0, 0.875, 1.0, 0.875, 1.0, 1.0, 1.0, 0.75, 1.0, 0.625, 1.0, 0.625, 1.0, 0.75, 0.5, 1.0, 0.625, 1.0, 0.625, 1.0, 0.5, 1.0, 1.0, 1.0, 1.0, 0.875, 1.0, 0.875, 1.0, 1.0, 1.0, 1.0, 0.875, 1.0, 0.875, 1.0, 1.0, 1.0, 1.0, 0.5, 1.0, 0.625, 1.0, 0.625, 1.0, 0.5, 0.75, 1.0, 0.625, 1.0, 0.625, 1.0, 0.75, 1.0, 1.0, 0.75, 1.0, 0.875, 1.0, 0.875, 1.0, 0.75, 0.875, 1.0, 0.75, 1.0, 0.75, 1.0, 0.875, 1.0, 1.0, 0.625, 1.0, 0.75, 1.0, 0.75, 1.0, 0.625, 0.625, 1.0, 0.5, 1.0, 0.5, 1.0, 0.625, 1.0, 1.0, 0.875, 1.0, 1.0, 1.0, 1.0, 1.0, 0.875, 1.0, 0.625, 1.0, 0.75, 1.0, 0.75, 1.0, 0.625, 1.0, 1.0, 0.875, 1.0, 0.875, 1.0, 1.0, 1.0, 0.625, 1.0, 0.5, 1.0, 0.5, 1.0, 0.625, 1.0, 1.0, 0.5, 1.0, 0.625, 1.0, 0.625, 1.0, 0.5, 1.0, 0.875, 1.0, 1.0, 1.0, 1.0, 1.0, 0.875, 0.75, 1.0, 0.625, 1.0, 0.625, 1.0, 0.75, 1.0, 0.75, 1.0, 0.875, 1.0, 0.875, 1.0, 0.75, 1.0, 0.5, 1.0, 0.625, 1.0, 0.625, 1.0, 0.5, 1.0, 1.0, 0.875, 1.0, 0.75, 1.0, 0.75, 1.0, 0.875, 1.0, 0.75, 1.0, 0.625, 1.0, 0.625, 1.0, 0.75, 0.625, 1.0, 0.75, 1.0, 0.75, 1.0, 0.625, 1.0, 0.75, 1.0, 0.875, 1.0, 0.875, 1.0, 0.75, 1.0, 1.0, 0.625, 1.0, 0.5, 1.0, 0.5, 1.0, 0.625, 1.0, 0.875, 1.0, 0.75, 1.0, 0.75, 1.0, 0.875, 0.875, 1.0, 1.0, 1.0, 1.0, 1.0, 0.875, 1.0, 0.625, 1.0, 0.75, 1.0, 0.75, 1.0, 0.625, 1.0, 0.875, 1.0, 0.75, 1.0, 0.75, 1.0, 0.875, 1.0, 1.0, 0.625, 1.0, 0.5, 1.0, 0.5, 1.0, 0.625, 1.0, 0.75, 1.0, 0.875, 1.0, 0.875, 1.0, 0.75, 0.875, 1.0, 1.0, 1.0, 1.0, 1.0, 0.875, 1.0, 1.0, 1.0, 1.0, 0.875, 1.0, 0.875, 1.0, 1.0, 1.0, 0.75, 1.0, 0.625, 1.0, 0.625, 1.0, 0.75, 0.5, 1.0, 0.625, 1.0, 0.625, 1.0, 0.5, 1.0, 1.0, 1.0, 1.0, 0.875, 1.0, 0.875, 1.0, 1.0, 1.0, 1.0, 0.875, 1.0, 0.875, 1.0, 1.0, 1.0, 1.0, 0.5, 1.0, 0.625, 1.0, 0.625, 1.0, 0.5, 0.75, 1.0, 0.625, 1.0, 0.625, 1.0, 0.75, 1.0, 1.0, 0.75, 1.0, 0.875, 1.0, 0.875, 1.0, 0.75, 0.875, 1.0, 0.75, 1.0, 0.75, 1.0, 0.875, 1.0, 1.0, 0.625, 1.0, 0.75, 1.0, 0.75, 1.0, 0.625, 0.625, 1.0, 0.5, 1.0, 0.5, 1.0, 0.625, 1.0, 1.0, 0.875, 1.0, 1.0, 1.0, 1.0, 1.0, 0.875, 1.0, 0.625, 1.0, 0.75, 1.0, 0.75, 1.0, 0.625, 1.0, 1.0, 0.875, 1.0, 0.875, 1.0, 1.0, 1.0, 0.625, 1.0, 0.5, 1.0, 0.5, 1.0, 0.625, 1.0, 1.0, 0.5, 1.0, 0.625, 1.0, 0.625, 1.0, 0.5, 1.0, 0.875, 1.0, 1.0, 1.0, 1.0, 1.0, 0.875, 0.75, 1.0, 0.625, 1.0, 0.625, 1.0, 0.75, 1.0])
me_plane.materials.append(mat_material_001)
me_plane.materials.append(mat_material_002)
me_plane.use_remesh_fix_poles = True
me_plane.use_remesh_preserve_attributes = False
me_plane.update()

# ---- objects
ob_light = bpy.data.objects.new('Light', light_light)
ob_plane = bpy.data.objects.new('Plane', me_plane)

# ---- transforms, parenting, visibility, modifiers, constraints
ob_light.location = (4.076, 1.005, 5.904)
ob_light.rotation_euler = (0.6503, 0.05522, 1.866)
ob_light.lock_rotations_4d = False
ob_light.empty_display_type = 'ARROWS'
ob_light.color = (0.0, 0.0, 0.0, 0.0)
ob_light.lineart.crease_threshold = 0.0
ob_plane.location = (0.0, 0.0, 0.0)
ob_plane.rotation_euler = (1.571, -0.0, 0.0)
_m = ob_plane.modifiers.new('Subdivision', 'SUBSURF')
_m.levels = 2

# ---- collection membership
col_collection.objects.link(ob_light)
col_collection.objects.link(ob_plane)

# ---- scene / render settings (as saved in the file)
scene.frame_start = 1; scene.frame_end = 250; scene.frame_set(1)
scene.render.engine = 'BLENDER_EEVEE_NEXT'
scene.cycles.sampling_pattern = 'TABULATED_SOBOL'
scene.cycles.use_light_tree = False
scene.view_settings.view_transform = 'Filmic'
bpy.context.view_layer.update()

# ---- added for rendering (the .blend has no active camera): camera
cam_auto = bpy.data.cameras.new('AutoCamera')
cam_auto.lens = 50.0
cam_auto.sensor_width = 36.0
cam_auto.clip_end = 1000.0
ob_auto_camera = bpy.data.objects.new('AutoCamera', cam_auto)
scene.collection.objects.link(ob_auto_camera)
ob_auto_camera.location = (8.51659, -9.68373, 6.81327)
ob_auto_camera.rotation_euler = (1.09748, -7.21219e-08, 0.694738)
scene.camera = ob_auto_camera
bpy.context.view_layer.update()
